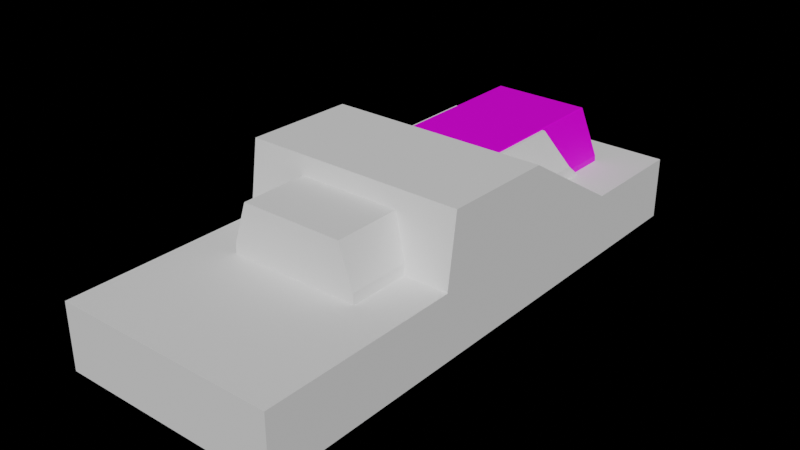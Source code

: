 # Source: CubeVan.blend  (saved by Blender 3.6.11; exported with 4.5.12 LTS)
import bpy
from mathutils import Matrix  # noqa: F401  (used for matrix-valued properties, if any)

bpy.ops.wm.read_factory_settings(use_empty=True)
scene = bpy.context.scene
scene.name = 'Scene'

# ---- collections
col_collection = bpy.data.collections.new('Collection'); scene.collection.children.link(col_collection)

# ---- images (referenced by path relative to the original .blend; pixels are not part of the script)
import os
ASSET_DIR = os.environ.get("B2B_ASSET_DIR", "")  # directory of the original .blend (textures are referenced by path, not embedded)
HERE = os.path.dirname(os.path.abspath(__file__))  # packed textures are extracted next to this script under _unpacked/

def load_image(name, relpath, width, height, colorspace="sRGB"):
    """Load a texture the original file referenced (path relative to the .blend, or extracted next to this script)."""
    p = next((c for c in (os.path.join(HERE, relpath), os.path.join(ASSET_DIR, relpath)) if relpath and os.path.exists(c)), "")
    if p:
        img = bpy.data.images.load(p, check_existing=True)
        img.name = name
    else:  # same state as the original file: an image datablock whose file is absent (Cycles renders it pink)
        img = bpy.data.images.new(name, width, height)
        img.source = "FILE"
        img.filepath = "//" + (relpath or name)
    img.colorspace_settings.name = colorspace
    return img
img_cubevan_texture_png = load_image('CubeVan_Texture.png', 'CubeVan_Texture.png', 1024, 1024, 'sRGB')

# ---- materials (node trees are filled in below, after node groups)
mat_van_material = bpy.data.materials.new('Van_Material')
mat_van_material.use_transparent_shadow = False
mat_tyre = bpy.data.materials.new('Tyre')
mat_tyre.use_transparent_shadow = False
mat_rims = bpy.data.materials.new('Rims')
mat_rims.use_transparent_shadow = False
mat_brakelights = bpy.data.materials.new('BrakeLights')
mat_brakelights.use_transparent_shadow = False

# ---- material node trees
mat_van_material.use_nodes = True; mat_van_material.node_tree.nodes.clear()
_N = mat_van_material.node_tree.nodes; _L = mat_van_material.node_tree.links
n0 = _N.new('ShaderNodeBsdfPrincipled'); n0.name = 'Principled BSDF'; n0.location = (10, 300)
n0.distribution = 'GGX'
n0.subsurface_method = 'RANDOM_WALK_SKIN'
n0.inputs[3].default_value = 1.45
n0.inputs[20].default_value = 0.0
n0.inputs[27].default_value = (0.0, 0.0, 0.0, 1.0)
n0.inputs[28].default_value = 1.0
n1 = _N.new('ShaderNodeOutputMaterial'); n1.name = 'Material Output'; n1.location = (300, 300)
n2 = _N.new('ShaderNodeTexImage'); n2.name = 'Image Texture'; n2.location = (-585, 186)
n2.image = img_cubevan_texture_png
_L.new(n0.outputs[0], n1.inputs[0])
_L.new(n2.outputs[0], n0.inputs[0])
n1.is_active_output = True
mat_tyre.use_nodes = True; mat_tyre.node_tree.nodes.clear()
_N = mat_tyre.node_tree.nodes; _L = mat_tyre.node_tree.links
n0 = _N.new('ShaderNodeBsdfPrincipled'); n0.name = 'Principled BSDF'; n0.location = (10, 300)
n0.distribution = 'GGX'
n0.subsurface_method = 'RANDOM_WALK_SKIN'
n0.inputs[0].default_value = (0.03522, 0.03522, 0.03522, 1.0)
n0.inputs[3].default_value = 1.45
n0.inputs[27].default_value = (0.0, 0.0, 0.0, 1.0)
n0.inputs[28].default_value = 1.0
n1 = _N.new('ShaderNodeOutputMaterial'); n1.name = 'Material Output'; n1.location = (300, 300)
_L.new(n0.outputs[0], n1.inputs[0])
n1.is_active_output = True
mat_rims.use_nodes = True; mat_rims.node_tree.nodes.clear()
_N = mat_rims.node_tree.nodes; _L = mat_rims.node_tree.links
n0 = _N.new('ShaderNodeBsdfPrincipled'); n0.name = 'Principled BSDF'; n0.location = (10, 300)
n0.distribution = 'GGX'
n0.subsurface_method = 'RANDOM_WALK_SKIN'
n0.inputs[0].default_value = (0.448, 0.448, 0.448, 1.0)
n0.inputs[1].default_value = 1.0
n0.inputs[2].default_value = 0.2865
n0.inputs[3].default_value = 1.45
n0.inputs[27].default_value = (0.0, 0.0, 0.0, 1.0)
n0.inputs[28].default_value = 1.0
n1 = _N.new('ShaderNodeOutputMaterial'); n1.name = 'Material Output'; n1.location = (300, 300)
_L.new(n0.outputs[0], n1.inputs[0])
n1.is_active_output = True
mat_brakelights.use_nodes = True; mat_brakelights.node_tree.nodes.clear()
_N = mat_brakelights.node_tree.nodes; _L = mat_brakelights.node_tree.links
n0 = _N.new('ShaderNodeBsdfPrincipled'); n0.name = 'Principled BSDF'; n0.location = (10, 300)
n0.distribution = 'GGX'
n0.subsurface_method = 'RANDOM_WALK_SKIN'
n0.inputs[0].default_value = (0.4948, 0.0, 0.005258, 1.0)
n0.inputs[3].default_value = 1.45
n0.inputs[27].default_value = (1.0, 0.0008304, 0.0, 1.0)
n0.inputs[28].default_value = 0.2
n1 = _N.new('ShaderNodeOutputMaterial'); n1.name = 'Material Output'; n1.location = (300, 300)
_L.new(n0.outputs[0], n1.inputs[0])
n1.is_active_output = True

# ---- world
world_world = bpy.data.worlds.new('World'); scene.world = world_world
world_world.use_nodes = True; world_world.node_tree.nodes.clear()
_N = world_world.node_tree.nodes; _L = world_world.node_tree.links
n0 = _N.new('ShaderNodeOutputWorld'); n0.name = 'World Output'; n0.location = (300, 300)
n1 = _N.new('ShaderNodeBackground'); n1.name = 'Background'; n1.location = (10, 300)
n1.inputs[0].default_value = (0.05088, 0.05088, 0.05088, 1.0)
n1.inputs[1].default_value = 5.96e-08
_L.new(n1.outputs[0], n0.inputs[0])
n0.is_active_output = True
world_world.color = (0.05088, 0.05088, 0.05088)
world_world.use_sun_shadow = False
world_world.sun_shadow_jitter_overblur = 0.0

# ---- meshes
me_cube_001 = bpy.data.meshes.new('Cube.001')
me_cube_001.from_pydata([(0.9955, 2.856, -0.3419), (0.6827, 2.738, 1.229), (0.6692, -0.9619, 1.24), (-1.005, 2.856, -0.3419), (-0.6917, 2.738, 1.229), (-0.6783, -0.9619, 1.24), (0.856, 2.837, 0.6243), (0.8449, -1.418, 0.6272), (-0.8539, -1.418, 0.6272), (-0.8651, 2.837, 0.6243), (0.9979, -0.28, -0.2575), (0.7638, -0.3041, 1.183), (0.9411, -0.1956, 0.5567), (0.96, -2.224, 0.2916), (0.9955, -2.224, -0.3421), (-1.005, -2.224, -0.3419), (-0.9691, -2.224, 0.2916), (0.4491, -2.224, 0.2422), (0.5795, -2.224, -0.0947), (-0.5886, -2.224, -0.09458), (-0.4581, -2.224, 0.2422), (0.4298, -2.235, 0.2141), (0.5266, -2.232, -0.0584), (-0.5356, -2.232, -0.05829), (-0.4389, -2.235, 0.2141), (0.4378, -2.232, 0.1708), (0.445, -2.232, 0.1522), (0.465, -2.232, 0.1006), (0.4722, -2.232, 0.08198), (0.4922, -2.232, 0.0304), (0.4994, -2.232, 0.01179), (0.5193, -2.232, -0.03979), (-0.4468, -2.232, 0.1708), (-0.454, -2.232, 0.1522), (-0.474, -2.232, 0.1006), (-0.6186, 2.438, -0.28), (-0.4812, -2.232, 0.08203), (-0.5012, -2.232, 0.03047), (-0.6186, 2.401, -0.2101), (-0.5084, -2.232, 0.01187), (-0.5284, -2.232, -0.03969), (-0.6186, 2.35, -0.1489), (0.525, -2.235, -0.03155), (0.5386, -2.235, -0.06664), (-0.6186, 2.289, -0.0986), (-0.5476, -2.235, -0.06653), (-0.534, -2.235, -0.03145), (-0.6186, 2.219, -0.06125), (0.4434, -2.235, 0.179), (0.457, -2.235, 0.1439), (0.4706, -2.235, 0.1088), (-0.6186, 2.144, -0.03826), (0.4842, -2.235, 0.07373), (0.4978, -2.235, 0.03864), (-0.6186, 2.065, -0.03049), (0.5114, -2.235, 0.003546), (-0.4525, -2.235, 0.179), (-0.6186, 1.986, -0.03826), (-0.4661, -2.235, 0.144), (-0.4797, -2.235, 0.1089), (-0.6186, 1.91, -0.06125), (-0.4933, -2.235, 0.07379), (-0.5069, -2.235, 0.03871), (-0.6186, 1.84, -0.0986), (-0.5204, -2.235, 0.003631), (0.9854, -2.224, -0.1196), (-0.6186, 1.779, -0.1489), (0.9955, -2.224, -0.3364), (-1.005, -2.224, -0.3363), (-0.6186, 1.729, -0.2101), (-0.9945, -2.224, -0.1196), (-0.6186, 1.691, -0.28), (0.9791, -2.261, -0.1302), (0.9891, -2.261, -0.3258), (-0.9982, -2.261, -0.3257), (-0.9882, -2.261, -0.1302), (0.7638, -0.8556, 1.183), (0.9469, -1.408, 0.5365), (0.6889, -0.9483, 1.264), (-0.6979, -0.9483, 1.264), (0.877, -1.437, 0.6079), (-0.886, -1.437, 0.6079), (-0.9559, -1.408, 0.5365), (-1.007, -0.28, -0.2575), (-0.7727, -0.8556, 1.183), (-0.7727, -0.3041, 1.183), (-0.9501, -0.2488, 0.5567), (0.7281, -0.1956, 1.3), (0.7281, -0.9077, 1.3), (0.9411, -1.461, 0.5567), (-0.9501, -1.461, 0.5567), (-1.005, -0.1956, -0.3419), (-0.7371, -0.9077, 1.3), (0.9955, -0.1956, -0.3419), (-0.7371, -0.1956, 1.3), (0.9411, -0.2488, 0.5567), (-0.9501, -0.1956, 0.5567), (0.7445, -0.2488, 1.243), (0.7445, -0.8821, 1.243), (0.9456, -1.325, 0.5521), (-0.9545, -1.325, 0.5521), (-1.001, -0.2488, -0.2887), (-0.7536, -0.8821, 1.243), (0.9923, -0.2488, -0.2887), (-0.7536, -0.2488, 1.243), (0.9371, -0.3041, 0.5819), (-0.946, -0.3041, 0.5819), (0.9479, -0.28, 0.5567), (0.6096, 2.438, -0.28), (0.9571, -1.377, 0.5246), (-0.966, -1.377, 0.5246), (0.6096, 2.401, -0.2101), (-0.9568, -0.28, 0.5567), (0.7592, -0.28, 1.209), (0.6096, 2.35, -0.1489), (0.7592, -0.8672, 1.209), (-0.7681, -0.8672, 1.209), (0.6096, 2.289, -0.0986), (-0.7681, -0.28, 1.209), (0.6096, 2.219, -0.06125), (0.6096, 2.144, -0.03826), (0.6096, 2.065, -0.03049), (0.6096, 1.986, -0.03826), (0.6096, 1.91, -0.06125), (0.6096, 1.84, -0.0986), (0.6096, 1.779, -0.1489), (0.6096, 1.729, -0.2101), (0.6096, 1.691, -0.28), (-0.6186, 1.673, -0.3419), (-1.005, 2.457, -0.3419), (-1.005, 1.673, -0.3419), (0.9955, 2.457, -0.3419), (0.6096, 2.457, -0.3419), (0.9955, 1.673, -0.3419), (-0.6186, 2.457, -0.3419), (0.6096, 1.673, -0.3419), (-0.9967, 2.401, -0.2101), (-1.001, 2.438, -0.28), (-0.99, 2.289, -0.0986), (-0.9864, 2.144, -0.03826), (-0.9878, 2.219, -0.06125), (-0.993, 2.35, -0.1489), (-0.9864, 1.986, -0.03826), (-0.99, 1.84, -0.0986), (-0.9878, 1.91, -0.06125), (-0.9967, 1.729, -0.2101), (-1.001, 1.691, -0.28), (-0.993, 1.779, -0.1489), (-0.9859, 2.065, -0.03049), (0.981, 2.289, -0.0986), (0.984, 2.35, -0.1489), (0.9787, 2.219, -0.06125), (0.9774, 2.144, -0.03826), (0.9774, 1.986, -0.03826), (0.9769, 2.065, -0.03049), (0.9918, 2.438, -0.28), (0.9787, 1.91, -0.06125), (0.9876, 2.401, -0.2101), (0.984, 1.779, -0.1489), (0.9918, 1.691, -0.28), (0.9876, 1.729, -0.2101), (0.981, 1.84, -0.0986), (-0.99, -1.5, -0.0986), (-0.9919, -1.461, -0.1308), (-0.9859, -1.725, -0.03049), (-0.9864, -1.646, -0.03826), (-0.9878, -1.57, -0.06125), (-0.9864, -1.804, -0.03826), (-0.9878, -1.88, -0.06125), (-0.99, -1.95, -0.0986), (-0.9967, -2.061, -0.2101), (-1.005, -2.117, -0.3419), (-1.001, -2.098, -0.28), (-0.993, -2.011, -0.1489), (0.9977, -1.364, -0.2575), (0.9965, -1.377, -0.2329), (-1.005, -1.333, -0.3419), (0.9955, -1.333, -0.3419), (0.9955, -2.117, -0.342), (0.9811, -1.5, -0.0986), (0.9829, -1.461, -0.1308), (0.9791, -1.57, -0.06125), (0.9779, -1.646, -0.03826), (0.9784, -1.804, -0.03826), (0.9777, -1.725, -0.03049), (0.9819, -1.95, -0.0986), (0.9798, -1.88, -0.06125), (0.9881, -2.061, -0.2101), (0.992, -2.098, -0.28), (0.9847, -2.011, -0.1489), (-1.005, -1.377, -0.2329), (-1.007, -1.364, -0.2575), (0.9857, -1.415, -0.1786), (0.9868, -1.408, -0.1869), (0.984, -1.439, -0.1489), (-0.994, -1.439, -0.1489), (-0.9936, -1.449, -0.1406), (-0.9959, -1.408, -0.1869), (-1.001, -1.349, -0.2887), (0.9923, -1.349, -0.2887), (0.9983, -1.378, -0.231), (0.9938, -1.389, -0.2101), (-0.9975, -1.404, -0.1914), (-1.003, -1.389, -0.2101), (-1.004, -1.352, -0.28), (0.9945, -1.352, -0.28), (-0.7371, 2.734, 1.3), (-0.9501, 2.856, 0.5567), (0.7281, 2.734, 1.3), (0.9411, 2.856, 0.5567), (-0.7038, 2.742, 1.249), (-0.8877, 2.847, 0.6075), (0.6948, 2.742, 1.249), (0.8786, 2.847, 0.6075), (-0.6332, -1.5, -0.0986), (-0.6344, -1.461, -0.1308), (-0.6306, -1.725, -0.03049), (-0.6309, -1.646, -0.03826), (-0.6317, -1.57, -0.06125), (-0.6308, -1.804, -0.03826), (-0.6317, -1.88, -0.06125), (-0.6331, -1.949, -0.0986), (-0.6373, -2.061, -0.2101), (-0.6424, -2.117, -0.3419), (-0.64, -2.098, -0.28), (-0.635, -2.011, -0.1489), (0.6351, -1.364, -0.2575), (0.6343, -1.377, -0.2329), (-0.6425, -1.333, -0.3419), (0.6336, -1.333, -0.3419), (0.6337, -2.117, -0.342), (0.6244, -1.501, -0.0986), (0.6256, -1.461, -0.1308), (0.6232, -1.57, -0.06125), (0.6224, -1.646, -0.03826), (0.6228, -1.804, -0.03826), (0.6223, -1.725, -0.03049), (0.625, -1.95, -0.0986), (0.6237, -1.88, -0.06125), (0.629, -2.061, -0.2101), (0.6315, -2.099, -0.28), (0.6268, -2.011, -0.1489), (-0.643, -1.377, -0.2329), (-0.6438, -1.364, -0.2575), (0.6274, -1.415, -0.1786), (0.6281, -1.408, -0.1869), (0.6263, -1.439, -0.1489), (-0.6357, -1.439, -0.1489), (-0.6355, -1.449, -0.1406), (-0.6369, -1.408, -0.1869), (-0.6404, -1.349, -0.2887), (0.6316, -1.349, -0.2887), (0.6354, -1.378, -0.231), (0.6326, -1.389, -0.2101), (-0.638, -1.404, -0.1914), (-0.6415, -1.389, -0.2101), (-0.6418, -1.352, -0.28), (0.633, -1.352, -0.28), (-0.6332, -1.725, -0.3385), (-0.6344, -1.725, -0.3385), (-0.6308, -1.725, -0.3385), (-0.6373, -1.725, -0.3385), (-0.6424, -1.725, -0.3385), (0.6279, -1.725, -0.3385), (-0.6355, -1.725, -0.3385), (-0.6404, -1.725, -0.3385), (0.6316, -1.725, -0.3385), (0.8434, 2.856, -0.1119), (0.5387, 2.856, -0.1119), (0.5469, 2.856, 0.02503), (0.8351, 2.856, 0.02503), (0.8434, 2.888, -0.1045), (0.5387, 2.888, -0.1045), (0.8351, 2.888, 0.01763), (0.5469, 2.888, 0.01763), (-0.8434, 2.856, -0.1119), (-0.5387, 2.856, -0.1119), (-0.5469, 2.856, 0.02503), (-0.8351, 2.856, 0.02503), (-0.8434, 2.888, -0.1045), (-0.5387, 2.888, -0.1045), (-0.8351, 2.888, 0.01763), (-0.5469, 2.888, 0.01763)], [], [(105, 11, 76, 99), (7, 2, 5, 8), (96, 94, 206, 207), (9, 4, 1, 6), (134, 129, 3, 0, 131, 132, 135, 133, 93, 91, 130, 128), (94, 87, 208, 206), (3, 207, 209, 0), (146, 130, 91, 96, 207, 3, 129, 137, 136, 141, 138, 140, 139, 148, 142, 144, 143, 147, 145), (171, 15, 16, 90, 163, 162, 166, 165, 164, 167, 168, 169, 173, 170, 172), (10, 107, 109, 175, 174), (131, 0, 209, 12, 93, 133, 159, 160, 158, 161, 156, 153, 154, 152, 151, 149, 150, 157, 155), (92, 88, 87, 94), (209, 208, 87, 12), (14, 13, 16, 15), (89, 90, 16, 13), (89, 13, 14, 178, 188, 187, 189, 185, 186, 183, 184, 182, 181, 179, 180), (48, 21, 24, 56), (18, 17, 21, 48, 49, 50, 52, 53, 55, 42, 43), (43, 45, 19, 18), (24, 20, 19, 45, 46, 64, 62, 61, 59, 58, 56), (24, 21, 17, 20), (22, 31, 40, 23), (42, 55, 64, 46), (30, 29, 37, 39), (53, 52, 61, 62), (28, 27, 34, 36), (50, 49, 58, 59), (26, 25, 32, 33), (31, 22, 43, 42), (22, 23, 45, 43), (23, 40, 46, 45), (25, 26, 49, 48), (27, 28, 52, 50), (29, 30, 55, 53), (33, 32, 56, 58), (36, 34, 59, 61), (39, 37, 62, 64), (40, 31, 42, 46), (30, 39, 64, 55), (37, 29, 53, 62), (28, 36, 61, 52), (34, 27, 50, 59), (26, 33, 58, 49), (32, 25, 48, 56), (73, 72, 75, 74), (65, 70, 75, 72), (68, 67, 73, 74), (70, 68, 74, 75), (67, 65, 72, 73), (79, 78, 88, 92), (78, 80, 89, 88), (81, 79, 92, 90), (80, 81, 90, 89), (5, 2, 78, 79), (2, 7, 80, 78), (8, 5, 79, 81), (7, 8, 81, 80), (190, 110, 112, 83, 191), (100, 84, 85, 106), (98, 97, 87, 88), (175, 109, 89, 180), (163, 90, 82, 197, 195, 196), (198, 101, 91, 176), (77, 98, 88, 89), (102, 82, 90, 92), (103, 199, 177, 93), (104, 102, 92, 94), (95, 103, 93, 12), (101, 86, 96, 91), (86, 104, 94, 96), (97, 95, 12, 87), (115, 113, 97, 98), (197, 82, 110, 190, 203, 202), (191, 83, 101, 198, 204), (109, 115, 98, 77), (116, 110, 82, 102), (10, 174, 205, 199, 103), (118, 116, 102, 104), (107, 10, 103, 95), (83, 112, 86, 101), (112, 118, 104, 86), (113, 107, 95, 97), (105, 99, 109, 107), (100, 106, 112, 110), (76, 11, 113, 115), (99, 76, 115, 109), (84, 100, 110, 116), (85, 84, 116, 118), (106, 85, 118, 112), (11, 105, 107, 113), (134, 35, 137, 129), (137, 35, 38, 136), (136, 38, 41, 141), (141, 41, 44, 138), (138, 44, 47, 140), (140, 47, 51, 139), (139, 51, 54, 148), (54, 57, 142, 148), (57, 60, 144, 142), (60, 63, 143, 144), (63, 66, 147, 143), (147, 66, 69, 145), (145, 69, 71, 146), (146, 71, 128, 130), (41, 38, 35, 134, 128, 71, 69, 66, 63, 60, 57, 54, 51, 47, 44), (131, 155, 108, 132), (111, 108, 155, 157), (114, 111, 157, 150), (117, 114, 150, 149), (119, 117, 149, 151), (120, 119, 151, 152), (121, 120, 152, 154), (153, 122, 121, 154), (156, 123, 122, 153), (161, 124, 123, 156), (158, 125, 124, 161), (126, 125, 158, 160), (127, 126, 160, 159), (133, 135, 127, 159), (135, 132, 108, 111, 114, 117, 119, 120, 121, 122, 123, 124, 125, 126, 127), (210, 211, 207, 206), (212, 210, 206, 208), (213, 212, 208, 209), (211, 213, 209, 207), (4, 9, 211, 210), (1, 4, 210, 212), (6, 1, 212, 213), (9, 6, 213, 211), (164, 165, 217, 216), (193, 192, 244, 245), (203, 190, 242, 255), (175, 200, 252, 227), (167, 164, 216, 219), (177, 199, 251, 229), (195, 197, 249, 247), (192, 194, 246, 244), (165, 166, 218, 217), (169, 168, 220, 221), (201, 193, 245, 253), (191, 204, 256, 243), (198, 176, 228, 250), (199, 205, 257, 251), (200, 201, 253, 252), (173, 169, 221, 225), (162, 163, 215, 214), (205, 174, 226, 257), (166, 162, 214, 218), (202, 203, 255, 254), (180, 179, 231, 232), (168, 167, 219, 220), (179, 181, 233, 231), (197, 202, 254, 249), (171, 172, 224, 223), (184, 183, 235, 236), (194, 180, 232, 246), (172, 170, 222, 224), (204, 198, 250, 256), (183, 186, 238, 235), (170, 173, 225, 222), (182, 184, 236, 234), (181, 182, 234, 233), (187, 188, 240, 239), (174, 175, 227, 226), (186, 185, 237, 238), (189, 187, 239, 241), (190, 191, 243, 242), (185, 189, 241, 237), (188, 178, 230, 240), (163, 196, 248, 215), (196, 195, 247, 248), (253, 245, 263, 266), (245, 244, 263), (236, 235, 263), (254, 255, 262, 264), (244, 246, 263), (235, 238, 263), (247, 249, 261), (250, 228, 261, 265), (239, 240, 263), (216, 217, 261, 264), (252, 253, 266, 263), (241, 239, 263), (219, 216, 264, 260), (257, 226, 263, 266), (248, 247, 261, 264), (221, 220, 260, 264), (220, 219, 260), (229, 251, 266), (234, 236, 263), (223, 224, 265, 262), (243, 256, 264, 261), (214, 215, 259, 258), (242, 243, 261, 262), (256, 250, 265, 264), (251, 257, 266), (218, 214, 258, 261), (255, 242, 262), (233, 234, 263), (249, 254, 264, 261), (246, 232, 263), (238, 237, 263), (224, 222, 261, 265), (217, 218, 261), (237, 241, 263), (222, 225, 259, 261), (225, 221, 264, 259), (215, 248, 264, 259), (226, 227, 263), (232, 231, 263), (227, 252, 263), (240, 230, 263), (231, 233, 263), (93, 177, 176, 91), (228, 229, 266, 261), (230, 223, 262, 263), (15, 171, 178, 14), (268, 267, 270, 269), (269, 270, 273, 274), (267, 268, 272, 271), (268, 269, 274, 272), (270, 267, 271, 273), (272, 274, 273, 271), (276, 277, 278, 275), (277, 282, 281, 278), (275, 279, 280, 276), (276, 280, 282, 277), (278, 281, 279, 275), (280, 279, 281, 282)])
_uv = me_cube_001.uv_layers.new(name='UVMap')
_uv.uv.foreach_set('vector', [0.8687, 0.5344, 0.9629, 0.5344, 0.9629, 0.6281, 0.864, 0.7079, 0.3242, 0.725, 0.3052, 0.7968, 0.1599, 0.7968, 0.141, 0.725, 0.7165, 0.01345, 0.8155, 0.01343, 0.8155, 0.4363, 0.7165, 0.4538, 0.3774, 0.6048, 0.3553, 0.6735, 0.1808, 0.6735, 0.1587, 0.6048, 0.3198, 0.3782, 0.3477, 0.3782, 0.3477, 0.407, 0.2035, 0.407, 0.2035, 0.3782, 0.2313, 0.3782, 0.2313, 0.3217, 0.2035, 0.3217, 0.2035, 0.187, 0.3477, 0.187, 0.3477, 0.3217, 0.3198, 0.3217, 0.8337, 0.09343, 0.9917, 0.09343, 0.9917, 0.4072, 0.8337, 0.4072, 0.3951, 0.4816, 0.3882, 0.5969, 0.1479, 0.5969, 0.141, 0.4816, 0.5949, 0.2858, 0.5861, 0.2831, 0.5861, 0.01342, 0.7165, 0.01345, 0.7165, 0.4538, 0.5861, 0.4538, 0.5861, 0.3963, 0.5949, 0.3936, 0.6049, 0.3882, 0.6137, 0.3809, 0.6209, 0.3721, 0.6262, 0.362, 0.6295, 0.3511, 0.6306, 0.3397, 0.6295, 0.3283, 0.6262, 0.3174, 0.6209, 0.3073, 0.6137, 0.2984, 0.6049, 0.2912, 0.8726, 0.9531, 0.8726, 0.9646, 0.805, 0.9646, 0.7752, 0.8823, 0.8501, 0.8823, 0.8466, 0.8866, 0.8426, 0.8941, 0.8402, 0.9023, 0.8394, 0.9108, 0.8402, 0.9193, 0.8426, 0.9274, 0.8466, 0.935, 0.852, 0.9416, 0.8586, 0.947, 0.866, 0.951, 0.7253, 0.5303, 0.8646, 0.5303, 0.8596, 0.7166, 0.7294, 0.7166, 0.7253, 0.7144, 0.5861, 0.3963, 0.5861, 0.4538, 0.4556, 0.4539, 0.4556, 0.01346, 0.5861, 0.01342, 0.5861, 0.2831, 0.5772, 0.2858, 0.5672, 0.2912, 0.5585, 0.2984, 0.5513, 0.3073, 0.5459, 0.3174, 0.5426, 0.3283, 0.5415, 0.3397, 0.5426, 0.3511, 0.5459, 0.362, 0.5513, 0.3721, 0.5585, 0.3809, 0.5672, 0.3882, 0.5772, 0.3936, 0.8337, 0.01715, 0.9917, 0.01715, 0.9917, 0.09343, 0.8337, 0.09343, 0.4556, 0.4539, 0.3567, 0.4363, 0.3566, 0.01344, 0.4556, 0.01346, 0.59, 0.7841, 0.5862, 0.8482, 0.3782, 0.8481, 0.3743, 0.7841, 0.377, 0.8739, 0.5809, 0.8739, 0.5829, 0.9591, 0.3749, 0.9591, 0.9701, 0.8823, 0.9403, 0.9646, 0.8726, 0.9646, 0.8726, 0.9531, 0.8793, 0.951, 0.8867, 0.947, 0.8933, 0.9416, 0.8986, 0.935, 0.9026, 0.9274, 0.9051, 0.9193, 0.9059, 0.9108, 0.9051, 0.9023, 0.9026, 0.8941, 0.8987, 0.8866, 0.8952, 0.8823, 0.04301, 0.4046, 0.02987, 0.3995, 0.0299, 0.07388, 0.04304, 0.06878, 0.1457, 0.4556, 0.01949, 0.4067, 0.02987, 0.3995, 0.04301, 0.4046, 0.05616, 0.4097, 0.06931, 0.4148, 0.08245, 0.4199, 0.0956, 0.425, 0.1087, 0.4301, 0.1219, 0.4352, 0.135, 0.4403, 0.135, 0.4403, 0.135, 0.03313, 0.1457, 0.01779, 0.1457, 0.4556, 0.0299, 0.07388, 0.01953, 0.06668, 0.1457, 0.01779, 0.135, 0.03313, 0.1219, 0.03823, 0.1088, 0.04332, 0.09561, 0.04841, 0.08247, 0.05351, 0.06933, 0.0586, 0.05619, 0.06369, 0.04304, 0.06878, 0.0299, 0.07388, 0.02987, 0.3995, 0.01949, 0.4067, 0.01953, 0.06668, 0.132, 0.4357, 0.125, 0.433, 0.125, 0.04034, 0.132, 0.03764, 0.1219, 0.4352, 0.1087, 0.4301, 0.1088, 0.04332, 0.1219, 0.03823, 0.1057, 0.4256, 0.09873, 0.4229, 0.09874, 0.05053, 0.1057, 0.04783, 0.0956, 0.425, 0.08245, 0.4199, 0.08247, 0.05351, 0.09561, 0.04841, 0.07941, 0.4154, 0.07244, 0.4127, 0.07246, 0.06071, 0.07942, 0.05802, 0.06931, 0.4148, 0.05616, 0.4097, 0.05619, 0.06369, 0.06933, 0.0586, 0.05312, 0.4052, 0.04615, 0.4025, 0.04617, 0.0709, 0.05314, 0.0682, 0.125, 0.433, 0.132, 0.4357, 0.135, 0.4403, 0.1219, 0.4352, 0.132, 0.4357, 0.132, 0.03764, 0.135, 0.03313, 0.135, 0.4403, 0.132, 0.03764, 0.125, 0.04034, 0.1219, 0.03823, 0.135, 0.03313, 0.04615, 0.4025, 0.05312, 0.4052, 0.05616, 0.4097, 0.04301, 0.4046, 0.07244, 0.4127, 0.07941, 0.4154, 0.08245, 0.4199, 0.06931, 0.4148, 0.09873, 0.4229, 0.1057, 0.4256, 0.1087, 0.4301, 0.0956, 0.425, 0.05314, 0.0682, 0.04617, 0.0709, 0.04304, 0.06878, 0.05619, 0.06369, 0.07942, 0.05802, 0.07246, 0.06071, 0.06933, 0.0586, 0.08247, 0.05351, 0.1057, 0.04783, 0.09874, 0.05053, 0.09561, 0.04841, 0.1088, 0.04332, 0.125, 0.04034, 0.125, 0.433, 0.1219, 0.4352, 0.1219, 0.03823, 0.1057, 0.4256, 0.1057, 0.04783, 0.1088, 0.04332, 0.1087, 0.4301, 0.09874, 0.05053, 0.09873, 0.4229, 0.0956, 0.425, 0.09561, 0.04841, 0.07941, 0.4154, 0.07942, 0.05802, 0.08247, 0.05351, 0.08245, 0.4199, 0.07246, 0.06071, 0.07244, 0.4127, 0.06931, 0.4148, 0.06933, 0.0586, 0.05312, 0.4052, 0.05314, 0.0682, 0.05619, 0.06369, 0.05616, 0.4097, 0.04617, 0.0709, 0.04615, 0.4025, 0.04301, 0.4046, 0.04304, 0.06878, 0.06841, 0.9888, 0.01694, 0.9861, 0.01695, 0.4682, 0.06841, 0.4656, 0.08842, 0.4656, 0.08842, 0.9868, 0.07841, 0.9852, 0.07841, 0.4673, 0.06841, 0.9921, 0.06841, 0.4656, 0.07841, 0.4673, 0.07841, 0.9904, 0.09819, 0.5227, 0.09819, 0.5798, 0.08846, 0.5769, 0.08842, 0.5254, 0.09819, 0.4656, 0.09819, 0.5227, 0.08842, 0.52, 0.08846, 0.4685, 0.8379, 0.01242, 0.9874, 0.01242, 0.9917, 0.01715, 0.8337, 0.01715, 0.3073, 0.7995, 0.3276, 0.7226, 0.3345, 0.7171, 0.3116, 0.8042, 0.1375, 0.7226, 0.1578, 0.7995, 0.1535, 0.8042, 0.1306, 0.7171, 0.3276, 0.7226, 0.1375, 0.7226, 0.1306, 0.7171, 0.3345, 0.7171, 0.1599, 0.7968, 0.3052, 0.7968, 0.3073, 0.7995, 0.1578, 0.7995, 0.3052, 0.7968, 0.3242, 0.725, 0.3276, 0.7226, 0.3073, 0.7995, 0.141, 0.725, 0.1599, 0.7968, 0.1578, 0.7995, 0.1375, 0.7226, 0.3242, 0.725, 0.141, 0.725, 0.1375, 0.7226, 0.3276, 0.7226, 0.6934, 0.7166, 0.5632, 0.7166, 0.5582, 0.5303, 0.6975, 0.5303, 0.6975, 0.7144, 0.5588, 0.7079, 0.4599, 0.6281, 0.4599, 0.5344, 0.5541, 0.5344, 0.9724, 0.6326, 0.9724, 0.525, 0.9814, 0.5159, 0.9814, 0.6369, 0.7294, 0.7166, 0.8596, 0.7166, 0.9701, 0.8823, 0.8952, 0.8823, 0.6758, 0.731, 0.5578, 0.7309, 0.561, 0.7219, 0.6853, 0.7219, 0.6789, 0.7272, 0.6775, 0.7289, 0.7024, 0.7119, 0.7024, 0.525, 0.7114, 0.516, 0.7114, 0.7092, 0.8618, 0.7219, 0.9724, 0.6326, 0.9814, 0.6369, 0.8649, 0.7309, 0.4504, 0.6326, 0.561, 0.7219, 0.5578, 0.7309, 0.4414, 0.6369, 0.7204, 0.525, 0.7204, 0.7119, 0.7114, 0.7092, 0.7114, 0.516, 0.4504, 0.525, 0.4504, 0.6326, 0.4414, 0.6369, 0.4414, 0.5159, 0.8649, 0.525, 0.7204, 0.525, 0.7114, 0.516, 0.8649, 0.5159, 0.7024, 0.525, 0.5578, 0.525, 0.5578, 0.5159, 0.7114, 0.516, 0.5578, 0.525, 0.4504, 0.525, 0.4414, 0.5159, 0.5578, 0.5159, 0.9724, 0.525, 0.8649, 0.525, 0.8649, 0.5159, 0.9814, 0.5159, 0.9669, 0.63, 0.9669, 0.5303, 0.9724, 0.525, 0.9724, 0.6326, 0.6853, 0.7219, 0.561, 0.7219, 0.5632, 0.7166, 0.6934, 0.7166, 0.6894, 0.7187, 0.6861, 0.7213, 0.6975, 0.7144, 0.6975, 0.5303, 0.7024, 0.525, 0.7024, 0.7119, 0.701, 0.7123, 0.8596, 0.7166, 0.9669, 0.63, 0.9724, 0.6326, 0.8618, 0.7219, 0.4559, 0.63, 0.5632, 0.7166, 0.561, 0.7219, 0.4504, 0.6326, 0.7253, 0.5303, 0.7253, 0.7144, 0.7217, 0.7123, 0.7204, 0.7119, 0.7204, 0.525, 0.4559, 0.5303, 0.4559, 0.63, 0.4504, 0.6326, 0.4504, 0.525, 0.8646, 0.5303, 0.7253, 0.5303, 0.7204, 0.525, 0.8649, 0.525, 0.6975, 0.5303, 0.5582, 0.5303, 0.5578, 0.525, 0.7024, 0.525, 0.5582, 0.5303, 0.4559, 0.5303, 0.4504, 0.525, 0.5578, 0.525, 0.9669, 0.5303, 0.8646, 0.5303, 0.8649, 0.525, 0.9724, 0.525, 0.8687, 0.5344, 0.864, 0.7079, 0.8596, 0.7166, 0.8646, 0.5303, 0.5588, 0.7079, 0.5541, 0.5344, 0.5582, 0.5303, 0.5632, 0.7166, 0.9629, 0.6281, 0.9629, 0.5344, 0.9669, 0.5303, 0.9669, 0.63, 0.864, 0.7079, 0.9629, 0.6281, 0.9669, 0.63, 0.8596, 0.7166, 0.4599, 0.6281, 0.5588, 0.7079, 0.5632, 0.7166, 0.4559, 0.63, 0.4599, 0.5344, 0.4599, 0.6281, 0.4559, 0.63, 0.4559, 0.5303, 0.5541, 0.5344, 0.4599, 0.5344, 0.4559, 0.5303, 0.5582, 0.5303, 0.9629, 0.5344, 0.8687, 0.5344, 0.8646, 0.5303, 0.9669, 0.5303, 0.463, 0.5, 0.4375, 0.5, 0.4375, 0.7701, 0.463, 0.7727, 0.4375, 0.7701, 0.4375, 0.5, 0.4062, 0.5, 0.4062, 0.7672, 0.4062, 0.7672, 0.4062, 0.5, 0.375, 0.5, 0.375, 0.7646, 0.375, 0.7646, 0.375, 0.5, 0.3438, 0.5, 0.3438, 0.7625, 0.3438, 0.7625, 0.3438, 0.5, 0.3125, 0.5, 0.3125, 0.7609, 0.3125, 0.7609, 0.3125, 0.5, 0.2812, 0.5, 0.2812, 0.7599, 0.2812, 0.7599, 0.2812, 0.5, 0.25, 0.5, 0.25, 0.7596, 0.25, 0.5, 0.2188, 0.5, 0.2188, 0.7599, 0.25, 0.7596, 0.2188, 0.5, 0.1875, 0.5, 0.1875, 0.7609, 0.2188, 0.7599, 0.1875, 0.5, 0.1562, 0.5, 0.1562, 0.7625, 0.1875, 0.7609, 0.1562, 0.5, 0.125, 0.5, 0.125, 0.7646, 0.1562, 0.7625, 0.125, 0.7646, 0.125, 0.5, 0.09375, 0.5, 0.09375, 0.7672, 0.09375, 0.7672, 0.09375, 0.5, 0.0625, 0.5, 0.0625, 0.7701, 0.0625, 0.7701, 0.0625, 0.5, 0.037, 0.5, 0.037, 0.7727, 0.9197, 0.08029, 0.8833, 0.05045, 0.8418, 0.02827, 0.8051, 0.01712, 0.8051, 0.4829, 0.8418, 0.4717, 0.8833, 0.4496, 0.9197, 0.4197, 0.9496, 0.3833, 0.9717, 0.3418, 0.9854, 0.2968, 0.99, 0.25, 0.9854, 0.2032, 0.9717, 0.1582, 0.9496, 0.1167, 0.463, 0.7727, 0.4375, 0.7701, 0.4375, 0.5, 0.463, 0.5, 0.4062, 0.5, 0.4375, 0.5, 0.4375, 0.7701, 0.4062, 0.7672, 0.375, 0.5, 0.4062, 0.5, 0.4062, 0.7672, 0.375, 0.7646, 0.3438, 0.5, 0.375, 0.5, 0.375, 0.7646, 0.3438, 0.7625, 0.3125, 0.5, 0.3438, 0.5, 0.3438, 0.7625, 0.3125, 0.7609, 0.2812, 0.5, 0.3125, 0.5, 0.3125, 0.7609, 0.2812, 0.7599, 0.25, 0.5, 0.2812, 0.5, 0.2812, 0.7599, 0.25, 0.7596, 0.2188, 0.7599, 0.2188, 0.5, 0.25, 0.5, 0.25, 0.7596, 0.1875, 0.7609, 0.1875, 0.5, 0.2188, 0.5, 0.2188, 0.7599, 0.1562, 0.7625, 0.1562, 0.5, 0.1875, 0.5, 0.1875, 0.7609, 0.125, 0.7646, 0.125, 0.5, 0.1562, 0.5, 0.1562, 0.7625, 0.09375, 0.5, 0.125, 0.5, 0.125, 0.7646, 0.09375, 0.7672, 0.0625, 0.5, 0.09375, 0.5, 0.09375, 0.7672, 0.0625, 0.7701, 0.037, 0.7727, 0.037, 0.5, 0.0625, 0.5, 0.0625, 0.7701, 0.6949, 0.4829, 0.6949, 0.01712, 0.6582, 0.02827, 0.6167, 0.05045, 0.5803, 0.08029, 0.5504, 0.1167, 0.5283, 0.1582, 0.5146, 0.2032, 0.51, 0.25, 0.5146, 0.2968, 0.5283, 0.3418, 0.5504, 0.3833, 0.5803, 0.4197, 0.6167, 0.4496, 0.6582, 0.4717, 0.3569, 0.6756, 0.3802, 0.6027, 0.3882, 0.5969, 0.3611, 0.6813, 0.1792, 0.6756, 0.3569, 0.6756, 0.3611, 0.6813, 0.175, 0.6813, 0.1559, 0.6027, 0.1792, 0.6756, 0.175, 0.6813, 0.1479, 0.5969, 0.3802, 0.6027, 0.1559, 0.6027, 0.1479, 0.5969, 0.3882, 0.5969, 0.3553, 0.6735, 0.3774, 0.6048, 0.3802, 0.6027, 0.3569, 0.6756, 0.1808, 0.6735, 0.3553, 0.6735, 0.3569, 0.6756, 0.1792, 0.6756, 0.1587, 0.6048, 0.1808, 0.6735, 0.1792, 0.6756, 0.1559, 0.6027, 0.3774, 0.6048, 0.1587, 0.6048, 0.1559, 0.6027, 0.3802, 0.6027, 0.8394, 0.9108, 0.8402, 0.9023, 0.8402, 0.9023, 0.8394, 0.9108, 0.7375, 0.7219, 0.7389, 0.7231, 0.7389, 0.7231, 0.7375, 0.7219, 0.6894, 0.7187, 0.6934, 0.7166, 0.6934, 0.7166, 0.6894, 0.7187, 0.7294, 0.7166, 0.7297, 0.7168, 0.7297, 0.7168, 0.7294, 0.7166, 0.8402, 0.9193, 0.8394, 0.9108, 0.8394, 0.9108, 0.8402, 0.9193, 0.7114, 0.7092, 0.7204, 0.7119, 0.7204, 0.7119, 0.7114, 0.7092, 0.6789, 0.7272, 0.6853, 0.7219, 0.6853, 0.7219, 0.6789, 0.7272, 0.7389, 0.7231, 0.7439, 0.7272, 0.7439, 0.7272, 0.7389, 0.7231, 0.8402, 0.9023, 0.8426, 0.8941, 0.8426, 0.8941, 0.8402, 0.9023, 0.8466, 0.935, 0.8426, 0.9274, 0.8426, 0.9274, 0.8466, 0.935, 0.7334, 0.7187, 0.7375, 0.7219, 0.7375, 0.7219, 0.7334, 0.7187, 0.6975, 0.7144, 0.701, 0.7123, 0.701, 0.7123, 0.6975, 0.7144, 0.7024, 0.7119, 0.7114, 0.7092, 0.7114, 0.7092, 0.7024, 0.7119, 0.7204, 0.7119, 0.7217, 0.7123, 0.7217, 0.7123, 0.7204, 0.7119, 0.7297, 0.7168, 0.7334, 0.7187, 0.7334, 0.7187, 0.7297, 0.7168, 0.852, 0.9416, 0.8466, 0.935, 0.8466, 0.935, 0.852, 0.9416, 0.8466, 0.8866, 0.8501, 0.8823, 0.8501, 0.8823, 0.8466, 0.8866, 0.7217, 0.7123, 0.7253, 0.7144, 0.7253, 0.7144, 0.7217, 0.7123, 0.8426, 0.8941, 0.8466, 0.8866, 0.8466, 0.8866, 0.8426, 0.8941, 0.6861, 0.7213, 0.6894, 0.7187, 0.6894, 0.7187, 0.6861, 0.7213, 0.8952, 0.8823, 0.8987, 0.8866, 0.8987, 0.8866, 0.8952, 0.8823, 0.8426, 0.9274, 0.8402, 0.9193, 0.8402, 0.9193, 0.8426, 0.9274, 0.8987, 0.8866, 0.9026, 0.8941, 0.9026, 0.8941, 0.8987, 0.8866, 0.6853, 0.7219, 0.6861, 0.7213, 0.6861, 0.7213, 0.6853, 0.7219, 0.8726, 0.9531, 0.866, 0.951, 0.866, 0.951, 0.8726, 0.9531, 0.9059, 0.9108, 0.9051, 0.9193, 0.9051, 0.9193, 0.9059, 0.9108, 0.7439, 0.7272, 0.7469, 0.731, 0.7469, 0.731, 0.7439, 0.7272, 0.866, 0.951, 0.8586, 0.947, 0.8586, 0.947, 0.866, 0.951, 0.701, 0.7123, 0.7024, 0.7119, 0.7024, 0.7119, 0.701, 0.7123, 0.9051, 0.9193, 0.9026, 0.9274, 0.9026, 0.9274, 0.9051, 0.9193, 0.8586, 0.947, 0.852, 0.9416, 0.852, 0.9416, 0.8586, 0.947, 0.9051, 0.9023, 0.9059, 0.9108, 0.9059, 0.9108, 0.9051, 0.9023, 0.9026, 0.8941, 0.9051, 0.9023, 0.9051, 0.9023, 0.9026, 0.8941, 0.8867, 0.947, 0.8793, 0.951, 0.8793, 0.951, 0.8867, 0.947, 0.7253, 0.7144, 0.7294, 0.7166, 0.7294, 0.7166, 0.7253, 0.7144, 0.9026, 0.9274, 0.8986, 0.935, 0.8986, 0.935, 0.9026, 0.9274, 0.8933, 0.9416, 0.8867, 0.947, 0.8867, 0.947, 0.8933, 0.9416, 0.6934, 0.7166, 0.6975, 0.7144, 0.6975, 0.7144, 0.6934, 0.7166, 0.8986, 0.935, 0.8933, 0.9416, 0.8933, 0.9416, 0.8986, 0.935, 0.8793, 0.951, 0.8726, 0.9531, 0.8726, 0.9531, 0.8793, 0.951, 0.6758, 0.731, 0.6775, 0.7289, 0.6775, 0.7289, 0.6758, 0.731, 0.6775, 0.7289, 0.6789, 0.7272, 0.6789, 0.7272, 0.6775, 0.7289, 0.7334, 0.7187, 0.7375, 0.7219, 0.7375, 0.7219, 0.7334, 0.7187, 0.7375, 0.7219, 0.7389, 0.7231, 0.7375, 0.7219, 0.9059, 0.9108, 0.9051, 0.9193, 0.9059, 0.9108, 0.6861, 0.7213, 0.6894, 0.7187, 0.6894, 0.7187, 0.6861, 0.7213, 0.7389, 0.7231, 0.7439, 0.7272, 0.7389, 0.7231, 0.9051, 0.9193, 0.9026, 0.9274, 0.9051, 0.9193, 0.6789, 0.7272, 0.6853, 0.7219, 0.6789, 0.7272, 0.7024, 0.7119, 0.7114, 0.7092, 0.7114, 0.7092, 0.7024, 0.7119, 0.8867, 0.947, 0.8793, 0.951, 0.8867, 0.947, 0.8394, 0.9108, 0.8402, 0.9023, 0.8402, 0.9023, 0.8394, 0.9108, 0.7297, 0.7168, 0.7334, 0.7187, 0.7334, 0.7187, 0.7297, 0.7168, 0.8933, 0.9416, 0.8867, 0.947, 0.8933, 0.9416, 0.8402, 0.9193, 0.8394, 0.9108, 0.8394, 0.9108, 0.8402, 0.9193, 0.7217, 0.7123, 0.7253, 0.7144, 0.7253, 0.7144, 0.7217, 0.7123, 0.6775, 0.7289, 0.6789, 0.7272, 0.6789, 0.7272, 0.6775, 0.7289, 0.8466, 0.935, 0.8426, 0.9274, 0.8426, 0.9274, 0.8466, 0.935, 0.8426, 0.9274, 0.8402, 0.9193, 0.8426, 0.9274, 0.7114, 0.7092, 0.7204, 0.7119, 0.7114, 0.7092, 0.9051, 0.9023, 0.9059, 0.9108, 0.9051, 0.9023, 0.8726, 0.9531, 0.866, 0.951, 0.866, 0.951, 0.8726, 0.9531, 0.6975, 0.7144, 0.701, 0.7123, 0.701, 0.7123, 0.6975, 0.7144, 0.8466, 0.8866, 0.8501, 0.8823, 0.8501, 0.8823, 0.8466, 0.8866, 0.6934, 0.7166, 0.6975, 0.7144, 0.6975, 0.7144, 0.6934, 0.7166, 0.701, 0.7123, 0.7024, 0.7119, 0.7024, 0.7119, 0.701, 0.7123, 0.7204, 0.7119, 0.7217, 0.7123, 0.7204, 0.7119, 0.8426, 0.8941, 0.8466, 0.8866, 0.8466, 0.8866, 0.8426, 0.8941, 0.6894, 0.7187, 0.6934, 0.7166, 0.6894, 0.7187, 0.9026, 0.8941, 0.9051, 0.9023, 0.9026, 0.8941, 0.6853, 0.7219, 0.6861, 0.7213, 0.6861, 0.7213, 0.6853, 0.7219, 0.7439, 0.7272, 0.7469, 0.731, 0.7439, 0.7272, 0.9026, 0.9274, 0.8986, 0.935, 0.9026, 0.9274, 0.866, 0.951, 0.8586, 0.947, 0.8586, 0.947, 0.866, 0.951, 0.8402, 0.9023, 0.8426, 0.8941, 0.8402, 0.9023, 0.8986, 0.935, 0.8933, 0.9416, 0.8986, 0.935, 0.8586, 0.947, 0.852, 0.9416, 0.852, 0.9416, 0.8586, 0.947, 0.852, 0.9416, 0.8466, 0.935, 0.8466, 0.935, 0.852, 0.9416, 0.6758, 0.731, 0.6775, 0.7289, 0.6775, 0.7289, 0.6758, 0.731, 0.7253, 0.7144, 0.7294, 0.7166, 0.7253, 0.7144, 0.8952, 0.8823, 0.8987, 0.8866, 0.8952, 0.8823, 0.7294, 0.7166, 0.7297, 0.7168, 0.7294, 0.7166, 0.8793, 0.951, 0.8726, 0.9531, 0.8793, 0.951, 0.8987, 0.8866, 0.9026, 0.8941, 0.8987, 0.8866, 0.7114, 0.516, 0.7114, 0.7092, 0.7114, 0.7092, 0.7114, 0.516, 0.7114, 0.7092, 0.7114, 0.7092, 0.7114, 0.7092, 0.7114, 0.7092, 0.8726, 0.9531, 0.8726, 0.9531, 0.8726, 0.9531, 0.8726, 0.9531, 0.8726, 0.9646, 0.8726, 0.9531, 0.8726, 0.9531, 0.8726, 0.9646, 0.3951, 0.4816, 0.141, 0.4816, 0.1479, 0.5969, 0.3882, 0.5969, 0.3882, 0.5969, 0.1479, 0.5969, 0.1479, 0.5969, 0.3882, 0.5969, 0.141, 0.4816, 0.3951, 0.4816, 0.3951, 0.4816, 0.141, 0.4816, 0.3951, 0.4816, 0.3882, 0.5969, 0.3882, 0.5969, 0.3951, 0.4816, 0.1479, 0.5969, 0.141, 0.4816, 0.141, 0.4816, 0.1479, 0.5969, 0.3951, 0.4816, 0.3882, 0.5969, 0.1479, 0.5969, 0.141, 0.4816, 0.3951, 0.4816, 0.3882, 0.5969, 0.1479, 0.5969, 0.141, 0.4816, 0.3882, 0.5969, 0.3882, 0.5969, 0.1479, 0.5969, 0.1479, 0.5969, 0.141, 0.4816, 0.141, 0.4816, 0.3951, 0.4816, 0.3951, 0.4816, 0.3951, 0.4816, 0.3951, 0.4816, 0.3882, 0.5969, 0.3882, 0.5969, 0.1479, 0.5969, 0.1479, 0.5969, 0.141, 0.4816, 0.141, 0.4816, 0.3951, 0.4816, 0.141, 0.4816, 0.1479, 0.5969, 0.3882, 0.5969])
me_cube_001.materials.append(mat_van_material)
me_cube_001.update()
me_cylinder = bpy.data.meshes.new('Cylinder')
me_cylinder.from_pydata([(-5.96e-08, 1.108, 1.924), (-5.96e-08, 1.108, 4.141), (0.2162, 1.087, 1.924), (0.2162, 1.087, 4.141), (0.4241, 1.024, 1.924), (0.4241, 1.024, 4.141), (0.6157, 0.9214, 1.924), (0.6157, 0.9214, 4.141), (0.7836, 0.7836, 1.924), (0.7836, 0.7836, 4.141), (0.9214, 0.6157, 1.924), (0.9214, 0.6157, 4.141), (1.024, 0.4241, 1.924), (1.024, 0.4241, 4.141), (1.087, 0.2162, 1.924), (1.087, 0.2162, 4.141), (1.108, 0.0, 1.924), (1.108, 0.0, 4.141), (1.087, -0.2162, 1.924), (1.087, -0.2162, 4.141), (1.024, -0.4241, 1.924), (1.024, -0.4241, 4.141), (0.9214, -0.6157, 1.924), (0.9214, -0.6157, 4.141), (0.7836, -0.7836, 1.924), (0.7836, -0.7836, 4.141), (0.6157, -0.9214, 1.924), (0.6157, -0.9214, 4.141), (0.4241, -1.024, 1.924), (0.4241, -1.024, 4.141), (0.2162, -1.087, 1.924), (0.2162, -1.087, 4.141), (-1.788e-07, -1.108, 1.924), (-1.788e-07, -1.108, 4.141), (-0.2162, -1.087, 1.924), (-0.2162, -1.087, 4.141), (-0.4241, -1.024, 1.924), (-0.4241, -1.024, 4.141), (-0.6157, -0.9214, 1.924), (-0.6157, -0.9214, 4.141), (-0.7836, -0.7836, 1.924), (-0.7836, -0.7836, 4.141), (-0.9214, -0.6157, 1.924), (-0.9214, -0.6157, 4.141), (-1.024, -0.4241, 1.924), (-1.024, -0.4241, 4.141), (-1.087, -0.2162, 1.924), (-1.087, -0.2162, 4.141), (-1.108, 0.0, 1.924), (-1.108, 0.0, 4.141), (-1.087, 0.2162, 1.924), (-1.087, 0.2162, 4.141), (-1.024, 0.4241, 1.924), (-1.024, 0.4241, 4.141), (-0.9214, 0.6157, 1.924), (-0.9214, 0.6157, 4.141), (-0.7836, 0.7836, 1.924), (-0.7836, 0.7836, 4.141), (-0.6157, 0.9214, 1.924), (-0.6157, 0.9214, 4.141), (-0.4241, 1.024, 1.924), (-0.4241, 1.024, 4.141), (-0.2162, 1.087, 1.924), (-0.2162, 1.087, 4.141)], [], [(0, 1, 3, 2), (2, 3, 5, 4), (4, 5, 7, 6), (6, 7, 9, 8), (8, 9, 11, 10), (10, 11, 13, 12), (12, 13, 15, 14), (14, 15, 17, 16), (16, 17, 19, 18), (18, 19, 21, 20), (20, 21, 23, 22), (22, 23, 25, 24), (24, 25, 27, 26), (26, 27, 29, 28), (28, 29, 31, 30), (30, 31, 33, 32), (32, 33, 35, 34), (34, 35, 37, 36), (36, 37, 39, 38), (38, 39, 41, 40), (40, 41, 43, 42), (42, 43, 45, 44), (44, 45, 47, 46), (46, 47, 49, 48), (48, 49, 51, 50), (50, 51, 53, 52), (52, 53, 55, 54), (54, 55, 57, 56), (56, 57, 59, 58), (58, 59, 61, 60), (3, 1, 63, 61, 59, 57, 55, 53, 51, 49, 47, 45, 43, 41, 39, 37, 35, 33, 31, 29, 27, 25, 23, 21, 19, 17, 15, 13, 11, 9, 7, 5), (60, 61, 63, 62), (62, 63, 1, 0), (0, 2, 4, 6, 8, 10, 12, 14, 16, 18, 20, 22, 24, 26, 28, 30, 32, 34, 36, 38, 40, 42, 44, 46, 48, 50, 52, 54, 56, 58, 60, 62)])
_uv = me_cylinder.uv_layers.new(name='UVMap')
_uv.uv.foreach_set('vector', [1.0, 0.5, 1.0, 1.0, 0.9688, 1.0, 0.9688, 0.5, 0.9688, 0.5, 0.9688, 1.0, 0.9375, 1.0, 0.9375, 0.5, 0.9375, 0.5, 0.9375, 1.0, 0.9062, 1.0, 0.9062, 0.5, 0.9062, 0.5, 0.9062, 1.0, 0.875, 1.0, 0.875, 0.5, 0.875, 0.5, 0.875, 1.0, 0.8438, 1.0, 0.8438, 0.5, 0.8438, 0.5, 0.8438, 1.0, 0.8125, 1.0, 0.8125, 0.5, 0.8125, 0.5, 0.8125, 1.0, 0.7812, 1.0, 0.7812, 0.5, 0.7812, 0.5, 0.7812, 1.0, 0.75, 1.0, 0.75, 0.5, 0.75, 0.5, 0.75, 1.0, 0.7188, 1.0, 0.7188, 0.5, 0.7188, 0.5, 0.7188, 1.0, 0.6875, 1.0, 0.6875, 0.5, 0.6875, 0.5, 0.6875, 1.0, 0.6562, 1.0, 0.6562, 0.5, 0.6562, 0.5, 0.6562, 1.0, 0.625, 1.0, 0.625, 0.5, 0.625, 0.5, 0.625, 1.0, 0.5938, 1.0, 0.5938, 0.5, 0.5938, 0.5, 0.5938, 1.0, 0.5625, 1.0, 0.5625, 0.5, 0.5625, 0.5, 0.5625, 1.0, 0.5312, 1.0, 0.5312, 0.5, 0.5312, 0.5, 0.5312, 1.0, 0.5, 1.0, 0.5, 0.5, 0.5, 0.5, 0.5, 1.0, 0.4688, 1.0, 0.4688, 0.5, 0.4688, 0.5, 0.4688, 1.0, 0.4375, 1.0, 0.4375, 0.5, 0.4375, 0.5, 0.4375, 1.0, 0.4062, 1.0, 0.4062, 0.5, 0.4062, 0.5, 0.4062, 1.0, 0.375, 1.0, 0.375, 0.5, 0.375, 0.5, 0.375, 1.0, 0.3438, 1.0, 0.3438, 0.5, 0.3438, 0.5, 0.3438, 1.0, 0.3125, 1.0, 0.3125, 0.5, 0.3125, 0.5, 0.3125, 1.0, 0.2812, 1.0, 0.2812, 0.5, 0.2812, 0.5, 0.2812, 1.0, 0.25, 1.0, 0.25, 0.5, 0.25, 0.5, 0.25, 1.0, 0.2188, 1.0, 0.2188, 0.5, 0.2188, 0.5, 0.2188, 1.0, 0.1875, 1.0, 0.1875, 0.5, 0.1875, 0.5, 0.1875, 1.0, 0.1562, 1.0, 0.1562, 0.5, 0.1562, 0.5, 0.1562, 1.0, 0.125, 1.0, 0.125, 0.5, 0.125, 0.5, 0.125, 1.0, 0.09375, 1.0, 0.09375, 0.5, 0.09375, 0.5, 0.09375, 1.0, 0.0625, 1.0, 0.0625, 0.5, 0.2968, 0.4854, 0.25, 0.49, 0.2032, 0.4854, 0.1582, 0.4717, 0.1167, 0.4496, 0.08029, 0.4197, 0.05045, 0.3833, 0.02827, 0.3418, 0.01461, 0.2968, 0.01, 0.25, 0.01461, 0.2032, 0.02827, 0.1582, 0.05045, 0.1167, 0.08029, 0.08029, 0.1167, 0.05045, 0.1582, 0.02827, 0.2032, 0.01461, 0.25, 0.01, 0.2968, 0.01461, 0.3418, 0.02827, 0.3833, 0.05045, 0.4197, 0.08029, 0.4496, 0.1167, 0.4717, 0.1582, 0.4854, 0.2032, 0.49, 0.25, 0.4854, 0.2968, 0.4717, 0.3418, 0.4496, 0.3833, 0.4197, 0.4197, 0.3833, 0.4496, 0.3418, 0.4717, 0.0625, 0.5, 0.0625, 1.0, 0.03125, 1.0, 0.03125, 0.5, 0.03125, 0.5, 0.03125, 1.0, 0.0, 1.0, 0.0, 0.5, 0.75, 0.49, 0.7968, 0.4854, 0.8418, 0.4717, 0.8833, 0.4496, 0.9197, 0.4197, 0.9496, 0.3833, 0.9717, 0.3418, 0.9854, 0.2968, 0.99, 0.25, 0.9854, 0.2032, 0.9717, 0.1582, 0.9496, 0.1167, 0.9197, 0.08029, 0.8833, 0.05045, 0.8418, 0.02827, 0.7968, 0.01461, 0.75, 0.01, 0.7032, 0.01461, 0.6582, 0.02827, 0.6167, 0.05045, 0.5803, 0.08029, 0.5504, 0.1167, 0.5283, 0.1582, 0.5146, 0.2032, 0.51, 0.25, 0.5146, 0.2968, 0.5283, 0.3418, 0.5504, 0.3833, 0.5803, 0.4197, 0.6167, 0.4496, 0.6582, 0.4717, 0.7032, 0.4854])
me_cylinder.update()
me_cylinder_001 = bpy.data.meshes.new('Cylinder.001')
me_cylinder_001.from_pydata([(-5.96e-08, 1.108, 1.924), (-5.96e-08, 1.108, 4.141), (0.2162, 1.087, 1.924), (0.2162, 1.087, 4.141), (0.4241, 1.024, 1.924), (0.4241, 1.024, 4.141), (0.6157, 0.9214, 1.924), (0.6157, 0.9214, 4.141), (0.7836, 0.7836, 1.924), (0.7836, 0.7836, 4.141), (0.9214, 0.6157, 1.924), (0.9214, 0.6157, 4.141), (1.024, 0.4241, 1.924), (1.024, 0.4241, 4.141), (1.087, 0.2162, 1.924), (1.087, 0.2162, 4.141), (1.108, 0.0, 1.924), (1.108, 0.0, 4.141), (1.087, -0.2162, 1.924), (1.087, -0.2162, 4.141), (1.024, -0.4241, 1.924), (1.024, -0.4241, 4.141), (0.9214, -0.6157, 1.924), (0.9214, -0.6157, 4.141), (0.7836, -0.7836, 1.924), (0.7836, -0.7836, 4.141), (0.6157, -0.9214, 1.924), (0.6157, -0.9214, 4.141), (0.4241, -1.024, 1.924), (0.4241, -1.024, 4.141), (0.2162, -1.087, 1.924), (0.2162, -1.087, 4.141), (-1.788e-07, -1.108, 1.924), (-1.788e-07, -1.108, 4.141), (-0.2162, -1.087, 1.924), (-0.2162, -1.087, 4.141), (-0.4241, -1.024, 1.924), (-0.4241, -1.024, 4.141), (-0.6157, -0.9214, 1.924), (-0.6157, -0.9214, 4.141), (-0.7836, -0.7836, 1.924), (-0.7836, -0.7836, 4.141), (-0.9214, -0.6157, 1.924), (-0.9214, -0.6157, 4.141), (-1.024, -0.4241, 1.924), (-1.024, -0.4241, 4.141), (-1.087, -0.2162, 1.924), (-1.087, -0.2162, 4.141), (-1.108, 0.0, 1.924), (-1.108, 0.0, 4.141), (-1.087, 0.2162, 1.924), (-1.087, 0.2162, 4.141), (-1.024, 0.4241, 1.924), (-1.024, 0.4241, 4.141), (-0.9214, 0.6157, 1.924), (-0.9214, 0.6157, 4.141), (-0.7836, 0.7836, 1.924), (-0.7836, 0.7836, 4.141), (-0.6157, 0.9214, 1.924), (-0.6157, 0.9214, 4.141), (-0.4241, 1.024, 1.924), (-0.4241, 1.024, 4.141), (-0.2162, 1.087, 1.924), (-0.2162, 1.087, 4.141)], [], [(0, 1, 3, 2), (2, 3, 5, 4), (4, 5, 7, 6), (6, 7, 9, 8), (8, 9, 11, 10), (10, 11, 13, 12), (12, 13, 15, 14), (14, 15, 17, 16), (16, 17, 19, 18), (18, 19, 21, 20), (20, 21, 23, 22), (22, 23, 25, 24), (24, 25, 27, 26), (26, 27, 29, 28), (28, 29, 31, 30), (30, 31, 33, 32), (32, 33, 35, 34), (34, 35, 37, 36), (36, 37, 39, 38), (38, 39, 41, 40), (40, 41, 43, 42), (42, 43, 45, 44), (44, 45, 47, 46), (46, 47, 49, 48), (48, 49, 51, 50), (50, 51, 53, 52), (52, 53, 55, 54), (54, 55, 57, 56), (56, 57, 59, 58), (58, 59, 61, 60), (3, 1, 63, 61, 59, 57, 55, 53, 51, 49, 47, 45, 43, 41, 39, 37, 35, 33, 31, 29, 27, 25, 23, 21, 19, 17, 15, 13, 11, 9, 7, 5), (60, 61, 63, 62), (62, 63, 1, 0), (0, 2, 4, 6, 8, 10, 12, 14, 16, 18, 20, 22, 24, 26, 28, 30, 32, 34, 36, 38, 40, 42, 44, 46, 48, 50, 52, 54, 56, 58, 60, 62)])
_uv = me_cylinder_001.uv_layers.new(name='UVMap')
_uv.uv.foreach_set('vector', [1.0, 0.5, 1.0, 1.0, 0.9688, 1.0, 0.9688, 0.5, 0.9688, 0.5, 0.9688, 1.0, 0.9375, 1.0, 0.9375, 0.5, 0.9375, 0.5, 0.9375, 1.0, 0.9062, 1.0, 0.9062, 0.5, 0.9062, 0.5, 0.9062, 1.0, 0.875, 1.0, 0.875, 0.5, 0.875, 0.5, 0.875, 1.0, 0.8438, 1.0, 0.8438, 0.5, 0.8438, 0.5, 0.8438, 1.0, 0.8125, 1.0, 0.8125, 0.5, 0.8125, 0.5, 0.8125, 1.0, 0.7812, 1.0, 0.7812, 0.5, 0.7812, 0.5, 0.7812, 1.0, 0.75, 1.0, 0.75, 0.5, 0.75, 0.5, 0.75, 1.0, 0.7188, 1.0, 0.7188, 0.5, 0.7188, 0.5, 0.7188, 1.0, 0.6875, 1.0, 0.6875, 0.5, 0.6875, 0.5, 0.6875, 1.0, 0.6562, 1.0, 0.6562, 0.5, 0.6562, 0.5, 0.6562, 1.0, 0.625, 1.0, 0.625, 0.5, 0.625, 0.5, 0.625, 1.0, 0.5938, 1.0, 0.5938, 0.5, 0.5938, 0.5, 0.5938, 1.0, 0.5625, 1.0, 0.5625, 0.5, 0.5625, 0.5, 0.5625, 1.0, 0.5312, 1.0, 0.5312, 0.5, 0.5312, 0.5, 0.5312, 1.0, 0.5, 1.0, 0.5, 0.5, 0.5, 0.5, 0.5, 1.0, 0.4688, 1.0, 0.4688, 0.5, 0.4688, 0.5, 0.4688, 1.0, 0.4375, 1.0, 0.4375, 0.5, 0.4375, 0.5, 0.4375, 1.0, 0.4062, 1.0, 0.4062, 0.5, 0.4062, 0.5, 0.4062, 1.0, 0.375, 1.0, 0.375, 0.5, 0.375, 0.5, 0.375, 1.0, 0.3438, 1.0, 0.3438, 0.5, 0.3438, 0.5, 0.3438, 1.0, 0.3125, 1.0, 0.3125, 0.5, 0.3125, 0.5, 0.3125, 1.0, 0.2812, 1.0, 0.2812, 0.5, 0.2812, 0.5, 0.2812, 1.0, 0.25, 1.0, 0.25, 0.5, 0.25, 0.5, 0.25, 1.0, 0.2188, 1.0, 0.2188, 0.5, 0.2188, 0.5, 0.2188, 1.0, 0.1875, 1.0, 0.1875, 0.5, 0.1875, 0.5, 0.1875, 1.0, 0.1562, 1.0, 0.1562, 0.5, 0.1562, 0.5, 0.1562, 1.0, 0.125, 1.0, 0.125, 0.5, 0.125, 0.5, 0.125, 1.0, 0.09375, 1.0, 0.09375, 0.5, 0.09375, 0.5, 0.09375, 1.0, 0.0625, 1.0, 0.0625, 0.5, 0.2968, 0.4854, 0.25, 0.49, 0.2032, 0.4854, 0.1582, 0.4717, 0.1167, 0.4496, 0.08029, 0.4197, 0.05045, 0.3833, 0.02827, 0.3418, 0.01461, 0.2968, 0.01, 0.25, 0.01461, 0.2032, 0.02827, 0.1582, 0.05045, 0.1167, 0.08029, 0.08029, 0.1167, 0.05045, 0.1582, 0.02827, 0.2032, 0.01461, 0.25, 0.01, 0.2968, 0.01461, 0.3418, 0.02827, 0.3833, 0.05045, 0.4197, 0.08029, 0.4496, 0.1167, 0.4717, 0.1582, 0.4854, 0.2032, 0.49, 0.25, 0.4854, 0.2968, 0.4717, 0.3418, 0.4496, 0.3833, 0.4197, 0.4197, 0.3833, 0.4496, 0.3418, 0.4717, 0.0625, 0.5, 0.0625, 1.0, 0.03125, 1.0, 0.03125, 0.5, 0.03125, 0.5, 0.03125, 1.0, 0.0, 1.0, 0.0, 0.5, 0.75, 0.49, 0.7968, 0.4854, 0.8418, 0.4717, 0.8833, 0.4496, 0.9197, 0.4197, 0.9496, 0.3833, 0.9717, 0.3418, 0.9854, 0.2968, 0.99, 0.25, 0.9854, 0.2032, 0.9717, 0.1582, 0.9496, 0.1167, 0.9197, 0.08029, 0.8833, 0.05045, 0.8418, 0.02827, 0.7968, 0.01461, 0.75, 0.01, 0.7032, 0.01461, 0.6582, 0.02827, 0.6167, 0.05045, 0.5803, 0.08029, 0.5504, 0.1167, 0.5283, 0.1582, 0.5146, 0.2032, 0.51, 0.25, 0.5146, 0.2968, 0.5283, 0.3418, 0.5504, 0.3833, 0.5803, 0.4197, 0.6167, 0.4496, 0.6582, 0.4717, 0.7032, 0.4854])
me_cylinder_001.update()
me_cube = bpy.data.meshes.new('Cube')
me_cube.from_pydata([(1.664, 3.467, 0.814), (1.664, 3.467, -0.1321), (1.664, -1.764, 0.8517), (1.664, -1.764, -0.1321), (0.0, 3.467, 0.814), (0.0, 3.467, -0.1321), (0.0, -1.764, 0.8517), (0.0, -1.764, -0.1321), (1.664, 1.773, 0.8257), (1.664, 0.07903, 1.881), (1.664, -1.615, 1.907), (1.664, -1.615, -0.1321), (1.664, 0.07903, -0.1321), (1.664, 1.773, -0.1321), (0.0, -1.615, 1.907), (0.0, 0.07903, 1.881), (0.0, 1.773, 0.8257), (0.0, 1.773, -0.1321), (0.0, 0.07903, -0.1321), (0.0, -1.615, -0.1321), (1.664, -4.751, 0.8517), (0.0, -4.751, 0.8517), (1.664, -4.751, -0.1321), (0.0, -4.751, -0.1321)], [], [(11, 10, 2, 3), (2, 6, 21, 20), (10, 14, 6, 2), (19, 11, 3, 7), (5, 4, 0, 1), (5, 1, 13, 17), (17, 13, 12, 18), (18, 12, 11, 19), (0, 4, 16, 8), (8, 16, 15, 9), (9, 15, 14, 10), (1, 0, 8, 13), (13, 8, 9, 12), (12, 9, 10, 11), (22, 20, 21, 23), (7, 3, 22, 23), (3, 2, 20, 22)])
_uv = me_cube.uv_layers.new(name='UVMap')
_uv.uv.foreach_set('vector', [0.375, 0.1875, 0.625, 0.1875, 0.625, 0.25, 0.375, 0.25, 0.375, 0.75, 0.625, 0.75, 0.625, 0.75, 0.375, 0.75, 0.375, 0.6875, 0.625, 0.6875, 0.625, 0.75, 0.375, 0.75, 0.125, 0.6875, 0.375, 0.6875, 0.375, 0.75, 0.125, 0.75, 0.625, 0.5, 0.875, 0.5, 0.875, 0.75, 0.625, 0.75, 0.125, 0.5, 0.375, 0.5, 0.375, 0.5625, 0.125, 0.5625, 0.125, 0.5625, 0.375, 0.5625, 0.375, 0.625, 0.125, 0.625, 0.125, 0.625, 0.375, 0.625, 0.375, 0.6875, 0.125, 0.6875, 0.375, 0.5, 0.625, 0.5, 0.625, 0.5625, 0.375, 0.5625, 0.375, 0.5625, 0.625, 0.5625, 0.625, 0.625, 0.375, 0.625, 0.375, 0.625, 0.625, 0.625, 0.625, 0.6875, 0.375, 0.6875, 0.375, 0.0, 0.625, 0.0, 0.625, 0.0625, 0.375, 0.0625, 0.375, 0.0625, 0.625, 0.0625, 0.625, 0.125, 0.375, 0.125, 0.375, 0.125, 0.625, 0.125, 0.625, 0.1875, 0.375, 0.1875, 0.375, 0.25, 0.625, 0.25, 0.625, 0.5, 0.375, 0.5, 0.125, 0.75, 0.375, 0.75, 0.375, 0.75, 0.125, 0.75, 0.375, 0.25, 0.625, 0.25, 0.625, 0.25, 0.375, 0.25])
me_cube.use_remesh_fix_poles = True
me_cube.use_remesh_preserve_attributes = False
me_cube.update()
me_cube_002 = bpy.data.meshes.new('Cube.002')
me_cube_002.from_pydata([(-1.007, -2.67, -0.0006732), (-0.7765, -2.67, 1.633), (-1.007, 2.439, -0.0006732), (-0.7765, 1.592, 1.633), (0.0, -2.67, -0.0006732), (0.0, -2.67, 1.633), (0.0, 2.484, -0.0006732), (0.0, 1.636, 1.633), (-1.007, -2.67, 0.6114), (-1.007, 2.439, 0.6114), (0.0, 2.484, 0.6114), (0.0, -2.67, 0.6114), (-1.007, 0.91, -0.0006732), (-0.7765, 0.91, 1.633), (0.0, 0.91, -0.0006732), (0.0, 0.91, 1.633), (-1.007, 0.91, 0.6114), (-0.9844, -2.67, 1.011), (-0.9844, 1.979, 1.011), (0.0, 2.023, 1.011), (0.0, -2.67, 1.011), (-0.9844, 0.91, 1.011)], [], [(21, 13, 3, 18), (18, 3, 7, 19), (4, 11, 8, 0), (20, 5, 1, 17), (12, 14, 4, 0), (15, 13, 1, 5), (2, 9, 10, 6), (12, 16, 9, 2), (0, 8, 16, 12), (7, 3, 13, 15), (2, 6, 14, 12), (17, 1, 13, 21), (8, 17, 21, 16), (11, 20, 17, 8), (9, 18, 19, 10), (16, 21, 18, 9)])
_uv = me_cube_002.uv_layers.new(name='UVMap')
_uv.uv.foreach_set('vector', [0.5436, 0.1752, 0.625, 0.1752, 0.625, 0.25, 0.5436, 0.25, 0.5436, 0.25, 0.625, 0.25, 0.625, 0.5, 0.5436, 0.5, 0.375, 0.75, 0.5, 0.75, 0.5, 1.0, 0.375, 1.0, 0.5436, 0.75, 0.625, 0.75, 0.625, 1.0, 0.5436, 1.0, 0.125, 0.5748, 0.375, 0.5748, 0.375, 0.75, 0.125, 0.75, 0.625, 0.5748, 0.875, 0.5748, 0.875, 0.75, 0.625, 0.75, 0.375, 0.25, 0.5, 0.25, 0.5, 0.5, 0.375, 0.5, 0.375, 0.1752, 0.5, 0.1752, 0.5, 0.25, 0.375, 0.25, 0.375, 0.0, 0.5, 0.0, 0.5, 0.1752, 0.375, 0.1752, 0.625, 0.5, 0.875, 0.5, 0.875, 0.5748, 0.625, 0.5748, 0.125, 0.5, 0.375, 0.5, 0.375, 0.5748, 0.125, 0.5748, 0.5436, 0.0, 0.625, 0.0, 0.625, 0.1752, 0.5436, 0.1752, 0.5, 0.0, 0.5436, 0.0, 0.5436, 0.1752, 0.5, 0.1752, 0.5, 0.75, 0.5436, 0.75, 0.5436, 1.0, 0.5, 1.0, 0.5, 0.25, 0.5436, 0.25, 0.5436, 0.5, 0.5, 0.5, 0.5, 0.1752, 0.5436, 0.1752, 0.5436, 0.25, 0.5, 0.25])
me_cube_002.use_remesh_fix_poles = True
me_cube_002.use_remesh_preserve_attributes = False
me_cube_002.update()
me_cylinder_002 = bpy.data.meshes.new('Cylinder.002')
me_cylinder_002.from_pydata([(-0.07567, 0.2018, -8.937e-09), (0.07567, 0.2018, -2.116e-08), (-0.07567, 0.1865, -0.07723), (0.07567, 0.1865, -0.07723), (-0.07567, 0.1427, -0.1427), (0.07567, 0.1427, -0.1427), (-0.07567, 0.07723, -0.1865), (0.07567, 0.07723, -0.1865), (-0.07567, 4.563e-10, -0.2018), (0.07567, 4.616e-09, -0.2018), (-0.07567, -0.07723, -0.1865), (0.07567, -0.07723, -0.1865), (-0.07567, -0.1427, -0.1427), (0.07567, -0.1427, -0.1427), (-0.07567, -0.1865, -0.07723), (0.07567, -0.1865, -0.07723), (-0.07567, -0.2018, -8.559e-09), (0.07567, -0.2018, -2.116e-08), (-0.07567, -0.1865, 0.07723), (0.07567, -0.1865, 0.07723), (-0.07567, -0.1427, 0.1427), (0.07567, -0.1427, 0.1427), (-0.07567, -0.07723, 0.1865), (0.07567, -0.07723, 0.1865), (-0.07567, 5.384e-09, 0.2018), (0.07567, 5.763e-09, 0.2018), (-0.07567, 0.07723, 0.1865), (0.07567, 0.07723, 0.1865), (-0.07567, 0.1427, 0.1427), (0.07567, 0.1427, 0.1427), (-0.07567, 0.1865, 0.07723), (0.07567, 0.1865, 0.07723), (-0.1252, 0.2339, -1.15e-08), (-0.1252, 0.2161, -0.08953), (0.1252, 0.2161, -0.08953), (0.1252, 0.2339, -1.864e-08), (-0.1252, 0.1654, -0.1654), (0.1252, 0.1654, -0.1654), (-0.1252, 0.08953, -0.2161), (0.1252, 0.08953, -0.2161), (-0.1252, 4.709e-09, -0.2339), (0.1252, 4.709e-09, -0.2339), (-0.1252, -0.08953, -0.2161), (0.1252, -0.08953, -0.2161), (-0.1252, -0.1654, -0.1654), (0.1252, -0.1654, -0.1654), (-0.1252, -0.2161, -0.08953), (0.1252, -0.2161, -0.08953), (-0.1252, -0.2339, -1.15e-08), (0.1252, -0.2339, -1.864e-08), (-0.1252, -0.2161, 0.08953), (0.1252, -0.2161, 0.08953), (-0.1252, -0.1654, 0.1654), (0.1252, -0.1654, 0.1654), (-0.1252, -0.08953, 0.2161), (0.1252, -0.08953, 0.2161), (-0.1252, 5.424e-09, 0.2339), (0.1252, 5.424e-09, 0.2339), (-0.1252, 0.08953, 0.2161), (0.1252, 0.08953, 0.2161), (-0.1252, 0.1654, 0.1654), (0.1252, 0.1654, 0.1654), (-0.1252, 0.2161, 0.08953), (0.1252, 0.2161, 0.08953), (-0.04409, 0.04028, 0.01423), (-0.04409, 0.03177, -0.02856), (0.04409, 0.03177, -0.02856), (0.04409, 0.04028, 0.01423), (-0.04409, 0.01423, -0.04028), (-0.04409, -0.02856, -0.03177), (0.04409, -0.02856, -0.03177), (0.04409, 0.01423, -0.04028), (-0.04409, -0.04028, -0.01423), (-0.04409, -0.03177, 0.02856), (0.04409, -0.03177, 0.02856), (0.04409, -0.04028, -0.01423), (-0.04409, -0.01423, 0.04028), (-0.04409, 0.02856, 0.03177), (0.04409, 0.02856, 0.03177), (0.04409, -0.01423, 0.04028), (0.1376, 0.2922, -1.698e-08), (0.1376, 0.27, -0.1118), (0.1376, 0.2066, -0.2066), (0.1376, 0.1118, -0.27), (0.1376, 4.179e-09, -0.2922), (0.1376, -0.1118, -0.27), (0.1376, -0.2066, -0.2066), (0.1376, -0.27, -0.1118), (0.1376, -0.2922, -1.698e-08), (0.1376, -0.27, 0.1118), (0.1376, -0.2066, 0.2066), (0.1376, -0.1118, 0.27), (0.1376, 4.55e-09, 0.2922), (0.1376, 0.1118, 0.27), (0.1376, 0.2066, 0.2066), (0.1376, 0.27, 0.1118), (-0.1376, 0.27, -0.1118), (-0.1376, 0.2922, -1.327e-08), (-0.1376, 0.2066, -0.2066), (-0.1376, 0.1118, -0.27), (-0.1376, 4.179e-09, -0.2922), (-0.1376, -0.1118, -0.27), (-0.1376, -0.2066, -0.2066), (-0.1376, -0.27, -0.1118), (-0.1376, -0.2922, -1.327e-08), (-0.1376, -0.27, 0.1118), (-0.1376, -0.2066, 0.2066), (-0.1376, -0.1118, 0.27), (-0.1376, 4.55e-09, 0.2922), (-0.1376, 0.1118, 0.27), (-0.1376, 0.2066, 0.2066), (-0.1376, 0.27, 0.1118), (-0.1274, 0.3422, -1.474e-08), (-0.1147, 0.3527, -1.505e-08), (-0.1147, 0.3259, -0.135), (-0.1274, 0.3162, -0.131), (0.1274, 0.3162, -0.131), (0.1147, 0.3259, -0.135), (0.1147, 0.3527, -1.505e-08), (0.1274, 0.3422, -1.538e-08), (-0.1147, 0.2494, -0.2494), (-0.1274, 0.242, -0.242), (0.1274, 0.242, -0.242), (0.1147, 0.2494, -0.2494), (-0.1147, 0.135, -0.3259), (-0.1274, 0.131, -0.3162), (0.1274, 0.131, -0.3162), (0.1147, 0.135, -0.3259), (-0.1147, 3.458e-09, -0.3527), (-0.1274, 3.583e-09, -0.3422), (0.1274, 3.583e-09, -0.3422), (0.1147, 3.458e-09, -0.3527), (-0.1147, -0.135, -0.3259), (-0.1274, -0.131, -0.3162), (0.1274, -0.131, -0.3162), (0.1147, -0.135, -0.3259), (-0.1147, -0.2494, -0.2494), (-0.1274, -0.242, -0.242), (0.1274, -0.242, -0.242), (0.1147, -0.2494, -0.2494), (-0.1147, -0.3259, -0.135), (-0.1274, -0.3162, -0.131), (0.1274, -0.3162, -0.131), (0.1147, -0.3259, -0.135), (-0.1147, -0.3527, -1.505e-08), (-0.1274, -0.3422, -1.474e-08), (0.1274, -0.3422, -1.538e-08), (0.1147, -0.3527, -1.505e-08), (-0.1147, -0.3259, 0.135), (-0.1274, -0.3162, 0.131), (0.1274, -0.3162, 0.131), (0.1147, -0.3259, 0.135), (-0.1147, -0.2494, 0.2494), (-0.1274, -0.242, 0.242), (0.1274, -0.242, 0.242), (0.1147, -0.2494, 0.2494), (-0.1147, -0.135, 0.3259), (-0.1274, -0.131, 0.3162), (0.1274, -0.131, 0.3162), (0.1147, -0.135, 0.3259), (-0.1147, 3.458e-09, 0.3527), (-0.1274, 3.647e-09, 0.3422), (0.1274, 3.647e-09, 0.3422), (0.1147, 3.458e-09, 0.3527), (-0.1147, 0.135, 0.3259), (-0.1274, 0.131, 0.3162), (0.1274, 0.131, 0.3162), (0.1147, 0.135, 0.3259), (-0.1147, 0.2494, 0.2494), (-0.1274, 0.242, 0.242), (0.1274, 0.242, 0.242), (0.1147, 0.2494, 0.2494), (-0.1147, 0.3259, 0.135), (-0.1274, 0.3162, 0.131), (0.1274, 0.3162, 0.131), (0.1147, 0.3259, 0.135), (-0.03663, 0.05237, 0.01664), (-0.03663, 0.04202, -0.03541), (0.03663, 0.04202, -0.03541), (0.03663, 0.05237, 0.01664), (-0.03663, 0.01664, -0.05237), (-0.03663, -0.03541, -0.04202), (0.03663, -0.03541, -0.04202), (0.03663, 0.01664, -0.05237), (-0.03663, -0.05237, -0.01664), (-0.03663, -0.04202, 0.03541), (0.03663, -0.04202, 0.03541), (0.03663, -0.05237, -0.01664), (-0.03663, -0.01664, 0.05237), (-0.03663, 0.03541, 0.04202), (0.03663, 0.03541, 0.04202), (0.03663, -0.01664, 0.05237)], [], [(172, 175, 118, 113), (98, 96, 115, 121), (99, 98, 121, 125), (100, 99, 125, 129), (101, 100, 129, 133), (102, 101, 133, 137), (103, 102, 137, 141), (104, 103, 141, 145), (105, 104, 145, 149), (106, 105, 149, 153), (107, 106, 153, 157), (108, 107, 157, 161), (109, 108, 161, 165), (110, 109, 165, 169), (31, 29, 28, 30), (111, 110, 169, 173), (97, 111, 173, 112), (1, 31, 30, 0), (113, 118, 117, 114), (81, 82, 122, 116), (80, 81, 116, 119), (95, 80, 119, 174), (82, 83, 126, 122), (124, 127, 131, 128), (83, 84, 130, 126), (128, 131, 135, 132), (84, 85, 134, 130), (132, 135, 139, 136), (85, 86, 138, 134), (136, 139, 143, 140), (86, 87, 142, 138), (140, 143, 147, 144), (87, 88, 146, 142), (144, 147, 151, 148), (88, 89, 150, 146), (148, 151, 155, 152), (89, 90, 154, 150), (152, 155, 159, 156), (90, 91, 158, 154), (156, 159, 163, 160), (91, 92, 162, 158), (160, 163, 167, 164), (92, 93, 166, 162), (164, 167, 171, 168), (93, 94, 170, 166), (168, 171, 175, 172), (94, 95, 174, 170), (114, 117, 123, 120), (120, 123, 127, 124), (2, 0, 32, 33), (1, 3, 34, 35), (4, 2, 33, 36), (3, 5, 37, 34), (6, 4, 36, 38), (5, 7, 39, 37), (8, 6, 38, 40), (7, 9, 41, 39), (10, 8, 40, 42), (9, 11, 43, 41), (12, 10, 42, 44), (11, 13, 45, 43), (14, 12, 44, 46), (13, 15, 47, 45), (16, 14, 46, 48), (15, 17, 49, 47), (18, 16, 48, 50), (17, 19, 51, 49), (20, 18, 50, 52), (19, 21, 53, 51), (22, 20, 52, 54), (21, 23, 55, 53), (24, 22, 54, 56), (23, 25, 57, 55), (26, 24, 56, 58), (25, 27, 59, 57), (28, 26, 58, 60), (27, 29, 61, 59), (30, 28, 60, 62), (29, 31, 63, 61), (0, 30, 62, 32), (31, 1, 35, 63), (29, 27, 26, 28), (25, 24, 188, 191), (25, 23, 22, 24), (23, 21, 20, 22), (21, 19, 18, 20), (16, 18, 185, 184), (17, 15, 14, 16), (15, 13, 12, 14), (13, 11, 10, 12), (3, 1, 179, 178), (9, 7, 6, 8), (7, 5, 4, 6), (5, 3, 2, 4), (10, 11, 182, 181), (190, 191, 188, 189), (186, 187, 184, 185), (182, 183, 180, 181), (178, 179, 176, 177), (11, 9, 183, 182), (24, 26, 189, 188), (9, 8, 180, 183), (19, 17, 187, 186), (27, 25, 191, 190), (18, 19, 186, 185), (1, 0, 176, 179), (2, 3, 178, 177), (17, 16, 184, 187), (0, 2, 177, 176), (26, 27, 190, 189), (8, 10, 181, 180), (186, 191, 188, 185), (176, 189, 190, 179), (184, 181, 182, 187), (178, 183, 180, 177), (71, 66, 67, 78, 79, 74, 75, 70), (77, 64, 65, 68, 69, 72, 73, 76), (63, 35, 80, 95), (61, 63, 95, 94), (59, 61, 94, 93), (57, 59, 93, 92), (55, 57, 92, 91), (53, 55, 91, 90), (51, 53, 90, 89), (49, 51, 89, 88), (47, 49, 88, 87), (45, 47, 87, 86), (43, 45, 86, 85), (41, 43, 85, 84), (39, 41, 84, 83), (37, 39, 83, 82), (34, 37, 82, 81), (35, 34, 81, 80), (32, 62, 111, 97), (62, 60, 110, 111), (60, 58, 109, 110), (58, 56, 108, 109), (56, 54, 107, 108), (54, 52, 106, 107), (52, 50, 105, 106), (50, 48, 104, 105), (48, 46, 103, 104), (46, 44, 102, 103), (44, 42, 101, 102), (42, 40, 100, 101), (40, 38, 99, 100), (38, 36, 98, 99), (36, 33, 96, 98), (33, 32, 97, 96), (113, 114, 115, 112), (117, 118, 119, 116), (114, 120, 121, 115), (123, 117, 116, 122), (120, 124, 125, 121), (127, 123, 122, 126), (124, 128, 129, 125), (131, 127, 126, 130), (128, 132, 133, 129), (135, 131, 130, 134), (132, 136, 137, 133), (139, 135, 134, 138), (136, 140, 141, 137), (143, 139, 138, 142), (140, 144, 145, 141), (147, 143, 142, 146), (144, 148, 149, 145), (151, 147, 146, 150), (148, 152, 153, 149), (155, 151, 150, 154), (152, 156, 157, 153), (159, 155, 154, 158), (156, 160, 161, 157), (163, 159, 158, 162), (160, 164, 165, 161), (167, 163, 162, 166), (164, 168, 169, 165), (171, 167, 166, 170), (168, 172, 173, 169), (175, 171, 170, 174), (172, 113, 112, 173), (118, 175, 174, 119), (96, 97, 112, 115), (65, 64, 176, 177), (67, 66, 178, 179), (69, 68, 180, 181), (71, 70, 182, 183), (73, 72, 184, 185), (75, 74, 186, 187), (77, 76, 188, 189), (79, 78, 190, 191), (74, 79, 191, 186), (76, 73, 185, 188), (64, 77, 189, 176), (78, 67, 179, 190), (70, 75, 187, 182), (72, 69, 181, 184), (66, 71, 183, 178), (68, 65, 177, 180)])
me_cylinder_002.polygons.foreach_set('material_index', [0, 0, 0, 0, 0, 0, 0, 0, 0, 0, 0, 0, 0, 0, 1, 0, 0, 1, 0, 0, 0, 0, 0, 0, 0, 0, 0, 0, 0, 0, 0, 0, 0, 0, 0, 0, 0, 0, 0, 0, 0, 0, 0, 0, 0, 0, 0, 0, 0, 1, 1, 1, 1, 1, 1, 1, 1, 1, 1, 1, 1, 1, 1, 1, 1, 1, 1, 1, 1, 1, 1, 1, 1, 1, 1, 1, 1, 1, 1, 1, 1, 1, 1, 1, 1, 1, 1, 1, 1, 1, 1, 1, 1, 1, 1, 1, 1, 1, 1, 1, 1, 1, 1, 1, 1, 1, 1, 1, 1, 1, 1, 1, 1, 1, 1, 1, 1, 0, 0, 0, 0, 0, 0, 0, 0, 0, 0, 0, 0, 0, 0, 0, 0, 0, 0, 0, 0, 0, 0, 0, 0, 0, 0, 0, 0, 0, 0, 0, 0, 0, 0, 0, 0, 0, 0, 0, 0, 0, 0, 0, 0, 0, 0, 0, 0, 0, 0, 0, 0, 0, 0, 0, 0, 0, 0, 0, 0, 0, 0, 0, 0, 0, 1, 1, 1, 1, 1, 1, 1, 1, 1, 1, 1, 1, 1, 1, 1, 1])
_uv = me_cylinder_002.uv_layers.new(name='UVMap')
_uv.uv.foreach_set('vector', [0.0625, 0.521, 0.0625, 0.979, 0.0, 0.979, 0.0, 0.521, 0.8954, 0.3954, 0.8287, 0.4399, 0.8396, 0.4662, 0.9155, 0.4155, 0.9399, 0.3287, 0.8954, 0.3954, 0.9155, 0.4155, 0.9662, 0.3396, 0.9556, 0.25, 0.9399, 0.3287, 0.9662, 0.3396, 0.984, 0.25, 0.9399, 0.1713, 0.9556, 0.25, 0.984, 0.25, 0.9662, 0.1604, 0.8954, 0.1046, 0.9399, 0.1713, 0.9662, 0.1604, 0.9155, 0.08451, 0.8287, 0.06005, 0.8954, 0.1046, 0.9155, 0.08451, 0.8396, 0.03377, 0.75, 0.0444, 0.8287, 0.06005, 0.8396, 0.03377, 0.75, 0.01596, 0.6713, 0.06005, 0.75, 0.0444, 0.75, 0.01596, 0.6604, 0.03377, 0.6046, 0.1046, 0.6713, 0.06005, 0.6604, 0.03377, 0.5845, 0.08451, 0.5601, 0.1713, 0.6046, 0.1046, 0.5845, 0.08451, 0.5338, 0.1604, 0.5444, 0.25, 0.5601, 0.1713, 0.5338, 0.1604, 0.516, 0.25, 0.5601, 0.3287, 0.5444, 0.25, 0.516, 0.25, 0.5338, 0.3396, 0.6046, 0.3954, 0.5601, 0.3287, 0.5338, 0.3396, 0.5845, 0.4155, 0.1975, 0.3769, 0.1529, 0.3471, 0.6529, 0.3471, 0.6975, 0.3769, 0.6713, 0.4399, 0.6046, 0.3954, 0.5845, 0.4155, 0.6604, 0.4662, 0.75, 0.4556, 0.6713, 0.4399, 0.6604, 0.4662, 0.75, 0.484, 0.25, 0.3873, 0.1975, 0.3769, 0.6975, 0.3769, 0.75, 0.3873, 1.0, 0.521, 1.0, 0.979, 0.9375, 0.979, 0.9375, 0.521, 0.3287, 0.4399, 0.3954, 0.3954, 0.4155, 0.4155, 0.3396, 0.4662, 0.25, 0.4556, 0.3287, 0.4399, 0.3396, 0.4662, 0.25, 0.484, 0.1713, 0.4399, 0.25, 0.4556, 0.25, 0.484, 0.1604, 0.4662, 0.3954, 0.3954, 0.4399, 0.3287, 0.4662, 0.3396, 0.4155, 0.4155, 0.8125, 0.521, 0.8125, 0.979, 0.75, 0.979, 0.75, 0.521, 0.4399, 0.3287, 0.4556, 0.25, 0.484, 0.25, 0.4662, 0.3396, 0.75, 0.521, 0.75, 0.979, 0.6875, 0.979, 0.6875, 0.521, 0.4556, 0.25, 0.4399, 0.1713, 0.4662, 0.1604, 0.484, 0.25, 0.6875, 0.521, 0.6875, 0.979, 0.625, 0.979, 0.625, 0.521, 0.4399, 0.1713, 0.3954, 0.1046, 0.4155, 0.08451, 0.4662, 0.1604, 0.625, 0.521, 0.625, 0.979, 0.5625, 0.979, 0.5625, 0.521, 0.3954, 0.1046, 0.3287, 0.06005, 0.3396, 0.03377, 0.4155, 0.08451, 0.5625, 0.521, 0.5625, 0.979, 0.5, 0.979, 0.5, 0.521, 0.3287, 0.06005, 0.25, 0.0444, 0.25, 0.01596, 0.3396, 0.03377, 0.5, 0.521, 0.5, 0.979, 0.4375, 0.979, 0.4375, 0.521, 0.25, 0.0444, 0.1713, 0.06005, 0.1604, 0.03377, 0.25, 0.01596, 0.4375, 0.521, 0.4375, 0.979, 0.375, 0.979, 0.375, 0.521, 0.1713, 0.06005, 0.1046, 0.1046, 0.08451, 0.08451, 0.1604, 0.03377, 0.375, 0.521, 0.375, 0.979, 0.3125, 0.979, 0.3125, 0.521, 0.1046, 0.1046, 0.06005, 0.1713, 0.03377, 0.1604, 0.08451, 0.08451, 0.3125, 0.521, 0.3125, 0.979, 0.25, 0.979, 0.25, 0.521, 0.06005, 0.1713, 0.0444, 0.25, 0.01596, 0.25, 0.03377, 0.1604, 0.25, 0.521, 0.25, 0.979, 0.1875, 0.979, 0.1875, 0.521, 0.0444, 0.25, 0.06005, 0.3287, 0.03377, 0.3396, 0.01596, 0.25, 0.1875, 0.521, 0.1875, 0.979, 0.125, 0.979, 0.125, 0.521, 0.06005, 0.3287, 0.1046, 0.3954, 0.08451, 0.4155, 0.03377, 0.3396, 0.125, 0.521, 0.125, 0.979, 0.0625, 0.979, 0.0625, 0.521, 0.1046, 0.3954, 0.1713, 0.4399, 0.1604, 0.4662, 0.08451, 0.4155, 0.9375, 0.521, 0.9375, 0.979, 0.875, 0.979, 0.875, 0.521, 0.875, 0.521, 0.875, 0.979, 0.8125, 0.979, 0.8125, 0.521, 0.8025, 0.3769, 0.75, 0.3873, 0.75, 0.4212, 0.8155, 0.4082, 0.25, 0.3873, 0.3025, 0.3769, 0.3155, 0.4082, 0.25, 0.4212, 0.8471, 0.3471, 0.8025, 0.3769, 0.8155, 0.4082, 0.8711, 0.3711, 0.3025, 0.3769, 0.3471, 0.3471, 0.3711, 0.3711, 0.3155, 0.4082, 0.8769, 0.3025, 0.8471, 0.3471, 0.8711, 0.3711, 0.9082, 0.3155, 0.3471, 0.3471, 0.3769, 0.3025, 0.4082, 0.3155, 0.3711, 0.3711, 0.8873, 0.25, 0.8769, 0.3025, 0.9082, 0.3155, 0.9212, 0.25, 0.3769, 0.3025, 0.3873, 0.25, 0.4212, 0.25, 0.4082, 0.3155, 0.8769, 0.1975, 0.8873, 0.25, 0.9212, 0.25, 0.9082, 0.1845, 0.3873, 0.25, 0.3769, 0.1975, 0.4082, 0.1845, 0.4212, 0.25, 0.8471, 0.1529, 0.8769, 0.1975, 0.9082, 0.1845, 0.8711, 0.1289, 0.3769, 0.1975, 0.3471, 0.1529, 0.3711, 0.1289, 0.4082, 0.1845, 0.8025, 0.1231, 0.8471, 0.1529, 0.8711, 0.1289, 0.8155, 0.09184, 0.3471, 0.1529, 0.3025, 0.1231, 0.3155, 0.09184, 0.3711, 0.1289, 0.75, 0.1127, 0.8025, 0.1231, 0.8155, 0.09184, 0.75, 0.07881, 0.3025, 0.1231, 0.25, 0.1127, 0.25, 0.07881, 0.3155, 0.09184, 0.6975, 0.1231, 0.75, 0.1127, 0.75, 0.07881, 0.6845, 0.09184, 0.25, 0.1127, 0.1975, 0.1231, 0.1845, 0.09184, 0.25, 0.07881, 0.6529, 0.1529, 0.6975, 0.1231, 0.6845, 0.09184, 0.6289, 0.1289, 0.1975, 0.1231, 0.1529, 0.1529, 0.1289, 0.1289, 0.1845, 0.09184, 0.6231, 0.1975, 0.6529, 0.1529, 0.6289, 0.1289, 0.5918, 0.1845, 0.1529, 0.1529, 0.1231, 0.1975, 0.09184, 0.1845, 0.1289, 0.1289, 0.6127, 0.25, 0.6231, 0.1975, 0.5918, 0.1845, 0.5788, 0.25, 0.1231, 0.1975, 0.1127, 0.25, 0.07881, 0.25, 0.09184, 0.1845, 0.6231, 0.3025, 0.6127, 0.25, 0.5788, 0.25, 0.5918, 0.3155, 0.1127, 0.25, 0.1231, 0.3025, 0.09184, 0.3155, 0.07881, 0.25, 0.6529, 0.3471, 0.6231, 0.3025, 0.5918, 0.3155, 0.6289, 0.3711, 0.1231, 0.3025, 0.1529, 0.3471, 0.1289, 0.3711, 0.09184, 0.3155, 0.6975, 0.3769, 0.6529, 0.3471, 0.6289, 0.3711, 0.6845, 0.4082, 0.1529, 0.3471, 0.1975, 0.3769, 0.1845, 0.4082, 0.1289, 0.3711, 0.75, 0.3873, 0.6975, 0.3769, 0.6845, 0.4082, 0.75, 0.4212, 0.1975, 0.3769, 0.25, 0.3873, 0.25, 0.4212, 0.1845, 0.4082, 0.1529, 0.3471, 0.1231, 0.3025, 0.6231, 0.3025, 0.6529, 0.3471, 0.1127, 0.25, 0.6127, 0.25, 0.6127, 0.25, 0.1127, 0.25, 0.1127, 0.25, 0.1231, 0.1975, 0.6231, 0.1975, 0.6127, 0.25, 0.1231, 0.1975, 0.1529, 0.1529, 0.6529, 0.1529, 0.6231, 0.1975, 0.1529, 0.1529, 0.1975, 0.1231, 0.6975, 0.1231, 0.6529, 0.1529, 0.75, 0.1127, 0.6975, 0.1231, 0.6975, 0.1231, 0.75, 0.1127, 0.25, 0.1127, 0.3025, 0.1231, 0.8025, 0.1231, 0.75, 0.1127, 0.3025, 0.1231, 0.3471, 0.1529, 0.8471, 0.1529, 0.8025, 0.1231, 0.3471, 0.1529, 0.3769, 0.1975, 0.8769, 0.1975, 0.8471, 0.1529, 0.3025, 0.3769, 0.25, 0.3873, 0.25, 0.3873, 0.3025, 0.3769, 0.3873, 0.25, 0.3769, 0.3025, 0.8769, 0.3025, 0.8873, 0.25, 0.3769, 0.3025, 0.3471, 0.3471, 0.8471, 0.3471, 0.8769, 0.3025, 0.3471, 0.3471, 0.3025, 0.3769, 0.8025, 0.3769, 0.8471, 0.3471, 0.8769, 0.1975, 0.3769, 0.1975, 0.3769, 0.1975, 0.8769, 0.1975, 0.1231, 0.3025, 0.1127, 0.25, 0.6127, 0.25, 0.6231, 0.3025, 0.1975, 0.1231, 0.25, 0.1127, 0.75, 0.1127, 0.6975, 0.1231, 0.3769, 0.1975, 0.3873, 0.25, 0.8873, 0.25, 0.8769, 0.1975, 0.3025, 0.3769, 0.25, 0.3873, 0.75, 0.3873, 0.8025, 0.3769, 0.3769, 0.1975, 0.3873, 0.25, 0.3873, 0.25, 0.3769, 0.1975, 0.6127, 0.25, 0.6231, 0.3025, 0.6231, 0.3025, 0.6127, 0.25, 0.3873, 0.25, 0.8873, 0.25, 0.8873, 0.25, 0.3873, 0.25, 0.1975, 0.1231, 0.25, 0.1127, 0.25, 0.1127, 0.1975, 0.1231, 0.1231, 0.3025, 0.1127, 0.25, 0.1127, 0.25, 0.1231, 0.3025, 0.6975, 0.1231, 0.1975, 0.1231, 0.1975, 0.1231, 0.6975, 0.1231, 0.25, 0.3873, 0.75, 0.3873, 0.75, 0.3873, 0.25, 0.3873, 0.8025, 0.3769, 0.3025, 0.3769, 0.3025, 0.3769, 0.8025, 0.3769, 0.25, 0.1127, 0.75, 0.1127, 0.75, 0.1127, 0.25, 0.1127, 0.75, 0.3873, 0.8025, 0.3769, 0.8025, 0.3769, 0.75, 0.3873, 0.6231, 0.3025, 0.1231, 0.3025, 0.1231, 0.3025, 0.6231, 0.3025, 0.8873, 0.25, 0.8769, 0.1975, 0.8769, 0.1975, 0.8873, 0.25, 0.1975, 0.1231, 0.1127, 0.25, 0.6127, 0.25, 0.6975, 0.1231, 0.75, 0.3873, 0.6231, 0.3025, 0.1231, 0.3025, 0.25, 0.3873, 0.75, 0.1127, 0.8769, 0.1975, 0.3769, 0.1975, 0.25, 0.1127, 0.0, 0.0, 0.0, 0.0, 0.0, 0.0, 0.0, 0.0, 0.0, 0.0, 0.0, 0.0, 0.0, 0.0, 0.0, 0.0, 0.0, 0.0, 0.0, 0.0, 0.0, 0.0, 0.0, 0.0, 0.0, 0.0, 0.0, 0.0, 0.0, 0.0, 0.0, 0.0, 0.0, 0.0, 0.0, 0.0, 0.0, 0.0, 0.0, 0.0, 0.1845, 0.4082, 0.25, 0.4212, 0.25, 0.4556, 0.1713, 0.4399, 0.1289, 0.3711, 0.1845, 0.4082, 0.1713, 0.4399, 0.1046, 0.3954, 0.09184, 0.3155, 0.1289, 0.3711, 0.1046, 0.3954, 0.06005, 0.3287, 0.07881, 0.25, 0.09184, 0.3155, 0.06005, 0.3287, 0.0444, 0.25, 0.09184, 0.1845, 0.07881, 0.25, 0.0444, 0.25, 0.06005, 0.1713, 0.1289, 0.1289, 0.09184, 0.1845, 0.06005, 0.1713, 0.1046, 0.1046, 0.1845, 0.09184, 0.1289, 0.1289, 0.1046, 0.1046, 0.1713, 0.06005, 0.25, 0.07881, 0.1845, 0.09184, 0.1713, 0.06005, 0.25, 0.0444, 0.3155, 0.09184, 0.25, 0.07881, 0.25, 0.0444, 0.3287, 0.06005, 0.3711, 0.1289, 0.3155, 0.09184, 0.3287, 0.06005, 0.3954, 0.1046, 0.4082, 0.1845, 0.3711, 0.1289, 0.3954, 0.1046, 0.4399, 0.1713, 0.4212, 0.25, 0.4082, 0.1845, 0.4399, 0.1713, 0.4556, 0.25, 0.4082, 0.3155, 0.4212, 0.25, 0.4556, 0.25, 0.4399, 0.3287, 0.3711, 0.3711, 0.4082, 0.3155, 0.4399, 0.3287, 0.3954, 0.3954, 0.3155, 0.4082, 0.3711, 0.3711, 0.3954, 0.3954, 0.3287, 0.4399, 0.25, 0.4212, 0.3155, 0.4082, 0.3287, 0.4399, 0.25, 0.4556, 0.75, 0.4212, 0.6845, 0.4082, 0.6713, 0.4399, 0.75, 0.4556, 0.6845, 0.4082, 0.6289, 0.3711, 0.6046, 0.3954, 0.6713, 0.4399, 0.6289, 0.3711, 0.5918, 0.3155, 0.5601, 0.3287, 0.6046, 0.3954, 0.5918, 0.3155, 0.5788, 0.25, 0.5444, 0.25, 0.5601, 0.3287, 0.5788, 0.25, 0.5918, 0.1845, 0.5601, 0.1713, 0.5444, 0.25, 0.5918, 0.1845, 0.6289, 0.1289, 0.6046, 0.1046, 0.5601, 0.1713, 0.6289, 0.1289, 0.6845, 0.09184, 0.6713, 0.06005, 0.6046, 0.1046, 0.6845, 0.09184, 0.75, 0.07881, 0.75, 0.0444, 0.6713, 0.06005, 0.75, 0.07881, 0.8155, 0.09184, 0.8287, 0.06005, 0.75, 0.0444, 0.8155, 0.09184, 0.8711, 0.1289, 0.8954, 0.1046, 0.8287, 0.06005, 0.8711, 0.1289, 0.9082, 0.1845, 0.9399, 0.1713, 0.8954, 0.1046, 0.9082, 0.1845, 0.9212, 0.25, 0.9556, 0.25, 0.9399, 0.1713, 0.9212, 0.25, 0.9082, 0.3155, 0.9399, 0.3287, 0.9556, 0.25, 0.9082, 0.3155, 0.8711, 0.3711, 0.8954, 0.3954, 0.9399, 0.3287, 0.8711, 0.3711, 0.8155, 0.4082, 0.8287, 0.4399, 0.8954, 0.3954, 0.8155, 0.4082, 0.75, 0.4212, 0.75, 0.4556, 0.8287, 0.4399, 1.0, 0.521, 0.9375, 0.521, 0.9384, 0.5, 0.9991, 0.5, 0.9375, 0.979, 1.0, 0.979, 0.9991, 1.0, 0.9384, 1.0, 0.9375, 0.521, 0.875, 0.521, 0.8759, 0.5, 0.9366, 0.5, 0.875, 0.979, 0.9375, 0.979, 0.9366, 1.0, 0.8759, 1.0, 0.875, 0.521, 0.8125, 0.521, 0.8134, 0.5, 0.8741, 0.5, 0.8125, 0.979, 0.875, 0.979, 0.8741, 1.0, 0.8134, 1.0, 0.8125, 0.521, 0.75, 0.521, 0.7509, 0.5, 0.8116, 0.5, 0.75, 0.979, 0.8125, 0.979, 0.8116, 1.0, 0.7509, 1.0, 0.75, 0.521, 0.6875, 0.521, 0.6884, 0.5, 0.7491, 0.5, 0.6875, 0.979, 0.75, 0.979, 0.7491, 1.0, 0.6884, 1.0, 0.6875, 0.521, 0.625, 0.521, 0.6259, 0.5, 0.6866, 0.5, 0.625, 0.979, 0.6875, 0.979, 0.6866, 1.0, 0.6259, 1.0, 0.625, 0.521, 0.5625, 0.521, 0.5634, 0.5, 0.6241, 0.5, 0.5625, 0.979, 0.625, 0.979, 0.6241, 1.0, 0.5634, 1.0, 0.5625, 0.521, 0.5, 0.521, 0.5009, 0.5, 0.5616, 0.5, 0.5, 0.979, 0.5625, 0.979, 0.5616, 1.0, 0.5009, 1.0, 0.5, 0.521, 0.4375, 0.521, 0.4384, 0.5, 0.4991, 0.5, 0.4375, 0.979, 0.5, 0.979, 0.4991, 1.0, 0.4384, 1.0, 0.4375, 0.521, 0.375, 0.521, 0.3759, 0.5, 0.4366, 0.5, 0.375, 0.979, 0.4375, 0.979, 0.4366, 1.0, 0.3759, 1.0, 0.375, 0.521, 0.3125, 0.521, 0.3134, 0.5, 0.3741, 0.5, 0.3125, 0.979, 0.375, 0.979, 0.3741, 1.0, 0.3134, 1.0, 0.3125, 0.521, 0.25, 0.521, 0.2509, 0.5, 0.3116, 0.5, 0.25, 0.979, 0.3125, 0.979, 0.3116, 1.0, 0.2509, 1.0, 0.25, 0.521, 0.1875, 0.521, 0.1884, 0.5, 0.2491, 0.5, 0.1875, 0.979, 0.25, 0.979, 0.2491, 1.0, 0.1884, 1.0, 0.1875, 0.521, 0.125, 0.521, 0.1259, 0.5, 0.1866, 0.5, 0.125, 0.979, 0.1875, 0.979, 0.1866, 1.0, 0.1259, 1.0, 0.125, 0.521, 0.0625, 0.521, 0.06343, 0.5, 0.1241, 0.5, 0.0625, 0.979, 0.125, 0.979, 0.1241, 1.0, 0.06343, 1.0, 0.0625, 0.521, 0.0, 0.521, 0.0009287, 0.5, 0.06157, 0.5, 0.0, 0.979, 0.0625, 0.979, 0.06157, 1.0, 0.0009287, 1.0, 0.8287, 0.4399, 0.75, 0.4556, 0.75, 0.484, 0.8396, 0.4662, 0.0, 0.0, 0.0, 0.0, 0.0, 0.0, 0.0, 0.0, 0.0, 0.0, 0.0, 0.0, 0.0, 0.0, 0.0, 0.0, 0.0, 0.0, 0.0, 0.0, 0.0, 0.0, 0.0, 0.0, 0.0, 0.0, 0.0, 0.0, 0.0, 0.0, 0.0, 0.0, 0.0, 0.0, 0.0, 0.0, 0.0, 0.0, 0.0, 0.0, 0.0, 0.0, 0.0, 0.0, 0.0, 0.0, 0.0, 0.0, 0.0, 0.0, 0.0, 0.0, 0.0, 0.0, 0.0, 0.0, 0.0, 0.0, 0.0, 0.0, 0.0, 0.0, 0.0, 0.0, 0.0, 0.0, 0.0, 0.0, 0.0, 0.0, 0.0, 0.0, 0.0, 0.0, 0.0, 0.0, 0.0, 0.0, 0.0, 0.0, 0.0, 0.0, 0.0, 0.0, 0.0, 0.0, 0.0, 0.0, 0.0, 0.0, 0.0, 0.0, 0.0, 0.0, 0.0, 0.0, 0.0, 0.0, 0.0, 0.0, 0.0, 0.0, 0.0, 0.0, 0.0, 0.0, 0.0, 0.0, 0.0, 0.0, 0.0, 0.0, 0.0, 0.0, 0.0, 0.0, 0.0, 0.0, 0.0, 0.0, 0.0, 0.0, 0.0, 0.0, 0.0, 0.0, 0.0, 0.0])
me_cylinder_002.materials.append(mat_tyre)
me_cylinder_002.materials.append(mat_rims)
me_cylinder_002.update()
me_cube_004 = bpy.data.meshes.new('Cube.004')
me_cube_004.from_pydata([(0.5593, 2.892, 0.009467), (0.5591, 2.896, 0.006144), (0.5555, 2.892, 0.00615), (0.5592, 2.895, 0.008492), (0.5571, 2.894, 0.008064), (0.5566, 2.895, 0.006147), (0.5567, 2.892, 0.008497), (0.5523, 2.892, -0.09631), (0.549, 2.892, -0.09299), (0.5525, 2.896, -0.09299), (0.5498, 2.892, -0.09534), (0.5503, 2.894, -0.09491), (0.55, 2.895, -0.09299), (0.5523, 2.895, -0.09534), (0.8228, 2.892, 0.009467), (0.8265, 2.892, 0.00615), (0.823, 2.896, 0.006144), (0.8253, 2.892, 0.008497), (0.8249, 2.894, 0.008064), (0.8255, 2.895, 0.006147), (0.8228, 2.895, 0.008492), (0.8298, 2.892, -0.09631), (0.8296, 2.896, -0.09299), (0.8331, 2.892, -0.09299), (0.8297, 2.895, -0.09534), (0.8317, 2.894, -0.09491), (0.8321, 2.895, -0.09299), (0.8322, 2.892, -0.09534), (0.8298, 2.883, -0.09631), (0.8331, 2.883, -0.09299), (0.8322, 2.883, -0.09534), (0.549, 2.883, -0.09299), (0.5523, 2.883, -0.09631), (0.5498, 2.883, -0.09534), (0.8265, 2.883, 0.00615), (0.8228, 2.883, 0.009467), (0.8253, 2.883, 0.008495), (0.5593, 2.883, 0.009467), (0.5555, 2.883, 0.00615), (0.5567, 2.883, 0.008495)], [], [(28, 32, 7, 21), (9, 1, 16, 22), (37, 35, 14, 0), (34, 29, 23, 15), (0, 3, 4, 6), (1, 5, 4, 3), (2, 6, 4, 5), (7, 10, 11, 13), (8, 12, 11, 10), (9, 13, 11, 12), (14, 17, 18, 20), (15, 19, 18, 17), (16, 20, 18, 19), (21, 24, 25, 27), (22, 26, 25, 24), (23, 27, 25, 26), (14, 35, 36, 17), (17, 36, 34, 15), (28, 21, 27, 30), (30, 27, 23, 29), (7, 32, 33, 10), (10, 33, 31, 8), (37, 0, 6, 39), (39, 6, 2, 38), (22, 16, 19, 26), (26, 19, 15, 23), (8, 2, 5, 12), (12, 5, 1, 9), (16, 1, 3, 20), (20, 3, 0, 14), (21, 7, 13, 24), (24, 13, 9, 22), (31, 38, 2, 8)])
me_cube_004.polygons.foreach_set('use_smooth', [True] * 33)
_uv = me_cube_004.uv_layers.new(name='UVMap')
_uv.uv.foreach_set('vector', [0.154, 0.4912, 0.3821, 0.4912, 0.3821, 0.4912, 0.154, 0.4912, 0.3819, 0.4942, 0.3765, 0.5843, 0.1596, 0.5843, 0.1542, 0.4942, 0.3763, 0.5873, 0.1598, 0.5873, 0.1598, 0.5873, 0.3763, 0.5873, 0.1567, 0.5843, 0.1513, 0.4942, 0.1513, 0.4942, 0.1567, 0.5843, 0.3763, 0.5873, 0.3764, 0.5873, 0.3788, 0.5869, 0.3792, 0.5873, 0.3765, 0.5843, 0.3794, 0.5844, 0.3788, 0.5869, 0.3764, 0.5873, 0.3794, 0.5843, 0.3792, 0.5873, 0.3788, 0.5869, 0.3794, 0.5844, 0.3821, 0.4912, 0.385, 0.4912, 0.3845, 0.4917, 0.382, 0.4912, 0.3848, 0.4942, 0.3848, 0.4943, 0.3845, 0.4917, 0.385, 0.4912, 0.3819, 0.4942, 0.382, 0.4912, 0.3845, 0.4917, 0.3848, 0.4943, 0.1598, 0.5873, 0.1569, 0.5873, 0.1572, 0.5869, 0.1597, 0.5873, 0.1567, 0.5843, 0.1567, 0.5844, 0.1572, 0.5869, 0.1569, 0.5873, 0.1596, 0.5843, 0.1597, 0.5873, 0.1572, 0.5869, 0.1567, 0.5844, 0.154, 0.4912, 0.1541, 0.4912, 0.1516, 0.4917, 0.1511, 0.4912, 0.1542, 0.4942, 0.1513, 0.4943, 0.1516, 0.4917, 0.1541, 0.4912, 0.1513, 0.4942, 0.1511, 0.4912, 0.1516, 0.4917, 0.1513, 0.4943, 0.1598, 0.5873, 0.1598, 0.5873, 0.1569, 0.5873, 0.1569, 0.5873, 0.1569, 0.5873, 0.1569, 0.5873, 0.1567, 0.5843, 0.1567, 0.5843, 0.154, 0.4912, 0.154, 0.4912, 0.1511, 0.4912, 0.1511, 0.4912, 0.1511, 0.4912, 0.1511, 0.4912, 0.1513, 0.4942, 0.1513, 0.4942, 0.3821, 0.4912, 0.3821, 0.4912, 0.385, 0.4912, 0.385, 0.4912, 0.385, 0.4912, 0.385, 0.4912, 0.3848, 0.4942, 0.3848, 0.4942, 0.3763, 0.5873, 0.3763, 0.5873, 0.3792, 0.5873, 0.3792, 0.5873, 0.3792, 0.5873, 0.3792, 0.5873, 0.3794, 0.5843, 0.3794, 0.5843, 0.1542, 0.4942, 0.1596, 0.5843, 0.1567, 0.5844, 0.1513, 0.4943, 0.1513, 0.4943, 0.1567, 0.5844, 0.1567, 0.5843, 0.1513, 0.4942, 0.3848, 0.4942, 0.3794, 0.5843, 0.3794, 0.5844, 0.3848, 0.4943, 0.3848, 0.4943, 0.3794, 0.5844, 0.3765, 0.5843, 0.3819, 0.4942, 0.1596, 0.5843, 0.3765, 0.5843, 0.3764, 0.5873, 0.1597, 0.5873, 0.1597, 0.5873, 0.3764, 0.5873, 0.3763, 0.5873, 0.1598, 0.5873, 0.154, 0.4912, 0.3821, 0.4912, 0.382, 0.4912, 0.1541, 0.4912, 0.1541, 0.4912, 0.382, 0.4912, 0.3819, 0.4942, 0.1542, 0.4942, 0.3848, 0.4942, 0.3794, 0.5843, 0.3794, 0.5843, 0.3848, 0.4942])
me_cube_004.materials.append(mat_brakelights)
me_cube_004.update()

# ---- objects
ob_cubevan = bpy.data.objects.new('CubeVan ', me_cube_001)
ob_wheelarc = bpy.data.objects.new('WheelArc', me_cylinder)
ob_wheelarc_001 = bpy.data.objects.new('WheelArc.001', me_cylinder_001)
ob_recovery_truck = bpy.data.objects.new('Recovery Truck', me_cube)
ob_van_bigbox = bpy.data.objects.new('Van BigBox', me_cube_002)
ob_wheel = bpy.data.objects.new('Wheel', me_cylinder_002)
ob_brakelight = bpy.data.objects.new('BrakeLight', me_cube_004)

# ---- transforms, parenting, visibility, modifiers, constraints
ob_cubevan.location = (0.0, -0.06315, 0.3502)
_m = ob_cubevan.modifiers.new('Bevel', 'BEVEL')
_m.width = 0.01
_m.width_pct = 0.01
_m.segments = 2
_m.use_clamp_overlap = False
_m.profile = 0.4225
_m.loop_slide = False
ob_wheelarc.location = (-8.023e-08, 1.919, 0.1376)
ob_wheelarc.rotation_euler = (-0.0, 1.571, 0.0)
ob_wheelarc.scale = (0.3647, 0.3647, 0.3192)
_m = ob_wheelarc.modifiers.new('Mirror', 'MIRROR')
_m.use_axis = (False, False, True)
ob_wheelarc_001.location = (-8.023e-08, -1.871, 0.1376)
ob_wheelarc_001.rotation_euler = (-0.0, 1.571, 0.0)
ob_wheelarc_001.scale = (0.3647, 0.3647, 0.3192)
_m = ob_wheelarc_001.modifiers.new('Mirror', 'MIRROR')
_m.use_axis = (False, False, True)
ob_recovery_truck.location = (0.0, 0.0, 0.0)
_m = ob_recovery_truck.modifiers.new('Mirror', 'MIRROR')
_m.use_clip = True
ob_van_bigbox.location = (0.0, 0.0, 0.0)
_m = ob_van_bigbox.modifiers.new('Mirror', 'MIRROR')
_m.use_clip = True
ob_wheel.location = (0.0, 0.0, 0.0)
ob_brakelight.location = (0.0, -0.06315, 0.3502)
_m = ob_brakelight.modifiers.new('Mirror', 'MIRROR')

# ---- collection membership
col_collection.objects.link(ob_cubevan)
col_collection.objects.link(ob_wheelarc)
col_collection.objects.link(ob_wheelarc_001)
col_collection.objects.link(ob_recovery_truck)
col_collection.objects.link(ob_van_bigbox)
col_collection.objects.link(ob_wheel)
col_collection.objects.link(ob_brakelight)

# ---- scene / render settings (as saved in the file)
scene.frame_start = 1; scene.frame_end = 250; scene.frame_set(1)
scene.render.engine = 'BLENDER_EEVEE_NEXT'
scene.cycles.sampling_pattern = 'TABULATED_SOBOL'
scene.cycles.use_light_tree = False
scene.view_settings.view_transform = 'Filmic'
bpy.context.view_layer.update()

# ---- added for rendering (the .blend has no active camera and no usable light): camera, sun
cam_auto = bpy.data.cameras.new('AutoCamera')
cam_auto.lens = 50.0
cam_auto.sensor_width = 36.0
cam_auto.clip_end = 1000.0
ob_auto_camera = bpy.data.objects.new('AutoCamera', cam_auto)
scene.collection.objects.link(ob_auto_camera)
ob_auto_camera.location = (8.46596, -10.8009, 7.54975)
ob_auto_camera.rotation_euler = (1.09748, -7.21219e-08, 0.694738)
scene.camera = ob_auto_camera
light_auto_sun = bpy.data.lights.new('AutoSun', 'SUN')
light_auto_sun.energy = 3.0
light_auto_sun.angle = 0.0523599
ob_auto_sun = bpy.data.objects.new('AutoSun', light_auto_sun)
scene.collection.objects.link(ob_auto_sun)
ob_auto_sun.rotation_euler = (0.872665, 0.174533, 0.523599)
bpy.context.view_layer.update()
